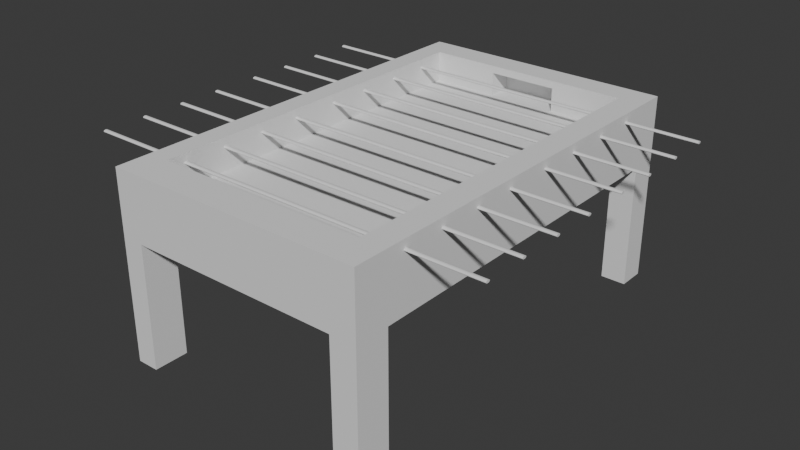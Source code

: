 # Source: mesa.blend  (saved by Blender 4.2.66; exported with 4.5.12 LTS)
import bpy
from mathutils import Matrix  # noqa: F401  (used for matrix-valued properties, if any)

bpy.ops.wm.read_factory_settings(use_empty=True)
scene = bpy.context.scene
scene.name = 'Scene'

# ---- collections
col_collection = bpy.data.collections.new('Collection'); scene.collection.children.link(col_collection)

# ---- node groups
ng_smooth_by_angle_006 = bpy.data.node_groups.new('Smooth by Angle.006', 'GeometryNodeTree')
_s = ng_smooth_by_angle_006.interface.new_socket(name='Mesh', in_out='OUTPUT', socket_type='NodeSocketGeometry')
_s = ng_smooth_by_angle_006.interface.new_socket(name='Mesh', in_out='INPUT', socket_type='NodeSocketGeometry')
_s = ng_smooth_by_angle_006.interface.new_socket(name='Angle', in_out='INPUT', socket_type='NodeSocketFloat')
_s.subtype = 'ANGLE'
_s.default_value = 0.5236
_s.min_value = 0.0
_s.max_value = 3.142
_s.description = 'Maximum face angle for smooth edges'
_s = ng_smooth_by_angle_006.interface.new_socket(name='Ignore Sharpness', in_out='INPUT', socket_type='NodeSocketBool')
_s.force_non_field = True
ng_smooth_by_angle_006.description = 'Set the sharpness of mesh edges based on the angle between the neighboring faces'
ng_smooth_by_angle_006.is_modifier = True
_N = ng_smooth_by_angle_006.nodes; _L = ng_smooth_by_angle_006.links
n0 = _N.new('GeometryNodeSetShadeSmooth'); n0.name = 'Set Shade Smooth'; n0.location = (120, -80)
n0.domain = 'EDGE'
n1 = _N.new('GeometryNodeSetShadeSmooth'); n1.name = 'Set Shade Smooth.001'; n1.location = (300, -80)
n2 = _N.new('NodeGroupOutput'); n2.name = 'Group Output'; n2.location = (480, -80)
n3 = _N.new('GeometryNodeInputMeshEdgeAngle'); n3.name = 'Edge Angle'; n3.location = (-440, -240)
n4 = _N.new('NodeGroupInput'); n4.name = 'Group Input'; n4.location = (-80, -80)
n5 = _N.new('GeometryNodeInputEdgeSmooth'); n5.name = 'Is Edge Smooth'; n5.location = (-260, -120)
n6 = _N.new('GeometryNodeInputShadeSmooth'); n6.name = 'Is Shade Smooth'; n6.location = (-440, -397)
n7 = _N.new('FunctionNodeCompare'); n7.name = 'Compare'; n7.location = (-260, -260)
n7.operation = 'LESS_EQUAL'
n7.inputs[6].default_value = (0.0, 0.0, 0.0, 0.0)
n7.inputs[7].default_value = (0.0, 0.0, 0.0, 0.0)
n8 = _N.new('FunctionNodeBooleanMath'); n8.name = 'Boolean Math.001'; n8.location = (-80, -260)
n9 = _N.new('NodeGroupInput'); n9.name = 'Group Input.001'; n9.location = (-440, -329)
n10 = _N.new('NodeGroupInput'); n10.name = 'Group Input.002'; n10.location = (-259, -189)
n11 = _N.new('FunctionNodeBooleanMath'); n11.name = 'Boolean Math'; n11.location = (-80, -149)
n11.operation = 'OR'
n12 = _N.new('FunctionNodeBooleanMath'); n12.name = 'Boolean Math.002'; n12.location = (-260, -380)
n12.operation = 'OR'
n13 = _N.new('NodeGroupInput'); n13.name = 'Group Input.003'; n13.location = (-440, -460)
_L.new(n3.outputs[0], n7.inputs[0])
_L.new(n1.outputs[0], n2.inputs[0])
_L.new(n9.outputs[1], n7.inputs[1])
_L.new(n7.outputs[0], n8.inputs[0])
_L.new(n4.outputs[0], n0.inputs[0])
_L.new(n0.outputs[0], n1.inputs[0])
_L.new(n8.outputs[0], n0.inputs[2])
_L.new(n10.outputs[2], n11.inputs[1])
_L.new(n5.outputs[0], n11.inputs[0])
_L.new(n11.outputs[0], n0.inputs[1])
_L.new(n13.outputs[2], n12.inputs[1])
_L.new(n6.outputs[0], n12.inputs[0])
_L.new(n12.outputs[0], n8.inputs[1])
n2.is_active_output = True
ng_smooth_by_angle_008 = bpy.data.node_groups.new('Smooth by Angle.008', 'GeometryNodeTree')
_s = ng_smooth_by_angle_008.interface.new_socket(name='Mesh', in_out='OUTPUT', socket_type='NodeSocketGeometry')
_s = ng_smooth_by_angle_008.interface.new_socket(name='Mesh', in_out='INPUT', socket_type='NodeSocketGeometry')
_s = ng_smooth_by_angle_008.interface.new_socket(name='Angle', in_out='INPUT', socket_type='NodeSocketFloat')
_s.subtype = 'ANGLE'
_s.default_value = 0.5236
_s.min_value = 0.0
_s.max_value = 3.142
_s.description = 'Maximum face angle for smooth edges'
_s = ng_smooth_by_angle_008.interface.new_socket(name='Ignore Sharpness', in_out='INPUT', socket_type='NodeSocketBool')
_s.force_non_field = True
ng_smooth_by_angle_008.description = 'Set the sharpness of mesh edges based on the angle between the neighboring faces'
ng_smooth_by_angle_008.is_modifier = True
_N = ng_smooth_by_angle_008.nodes; _L = ng_smooth_by_angle_008.links
n0 = _N.new('GeometryNodeSetShadeSmooth'); n0.name = 'Set Shade Smooth'; n0.location = (120, -80)
n0.domain = 'EDGE'
n1 = _N.new('GeometryNodeSetShadeSmooth'); n1.name = 'Set Shade Smooth.001'; n1.location = (300, -80)
n2 = _N.new('NodeGroupOutput'); n2.name = 'Group Output'; n2.location = (480, -80)
n3 = _N.new('GeometryNodeInputMeshEdgeAngle'); n3.name = 'Edge Angle'; n3.location = (-440, -240)
n4 = _N.new('NodeGroupInput'); n4.name = 'Group Input'; n4.location = (-80, -80)
n5 = _N.new('GeometryNodeInputEdgeSmooth'); n5.name = 'Is Edge Smooth'; n5.location = (-260, -120)
n6 = _N.new('GeometryNodeInputShadeSmooth'); n6.name = 'Is Shade Smooth'; n6.location = (-440, -397)
n7 = _N.new('FunctionNodeCompare'); n7.name = 'Compare'; n7.location = (-260, -260)
n7.operation = 'LESS_EQUAL'
n7.inputs[6].default_value = (0.0, 0.0, 0.0, 0.0)
n7.inputs[7].default_value = (0.0, 0.0, 0.0, 0.0)
n8 = _N.new('FunctionNodeBooleanMath'); n8.name = 'Boolean Math.001'; n8.location = (-80, -260)
n9 = _N.new('NodeGroupInput'); n9.name = 'Group Input.001'; n9.location = (-440, -329)
n10 = _N.new('NodeGroupInput'); n10.name = 'Group Input.002'; n10.location = (-259, -189)
n11 = _N.new('FunctionNodeBooleanMath'); n11.name = 'Boolean Math'; n11.location = (-80, -149)
n11.operation = 'OR'
n12 = _N.new('FunctionNodeBooleanMath'); n12.name = 'Boolean Math.002'; n12.location = (-260, -380)
n12.operation = 'OR'
n13 = _N.new('NodeGroupInput'); n13.name = 'Group Input.003'; n13.location = (-440, -460)
_L.new(n3.outputs[0], n7.inputs[0])
_L.new(n1.outputs[0], n2.inputs[0])
_L.new(n9.outputs[1], n7.inputs[1])
_L.new(n7.outputs[0], n8.inputs[0])
_L.new(n4.outputs[0], n0.inputs[0])
_L.new(n0.outputs[0], n1.inputs[0])
_L.new(n8.outputs[0], n0.inputs[2])
_L.new(n10.outputs[2], n11.inputs[1])
_L.new(n5.outputs[0], n11.inputs[0])
_L.new(n11.outputs[0], n0.inputs[1])
_L.new(n13.outputs[2], n12.inputs[1])
_L.new(n6.outputs[0], n12.inputs[0])
_L.new(n12.outputs[0], n8.inputs[1])
n2.is_active_output = True
ng_smooth_by_angle_009 = bpy.data.node_groups.new('Smooth by Angle.009', 'GeometryNodeTree')
_s = ng_smooth_by_angle_009.interface.new_socket(name='Mesh', in_out='OUTPUT', socket_type='NodeSocketGeometry')
_s = ng_smooth_by_angle_009.interface.new_socket(name='Mesh', in_out='INPUT', socket_type='NodeSocketGeometry')
_s = ng_smooth_by_angle_009.interface.new_socket(name='Angle', in_out='INPUT', socket_type='NodeSocketFloat')
_s.subtype = 'ANGLE'
_s.default_value = 0.5236
_s.min_value = 0.0
_s.max_value = 3.142
_s.description = 'Maximum face angle for smooth edges'
_s = ng_smooth_by_angle_009.interface.new_socket(name='Ignore Sharpness', in_out='INPUT', socket_type='NodeSocketBool')
_s.force_non_field = True
ng_smooth_by_angle_009.description = 'Set the sharpness of mesh edges based on the angle between the neighboring faces'
ng_smooth_by_angle_009.is_modifier = True
_N = ng_smooth_by_angle_009.nodes; _L = ng_smooth_by_angle_009.links
n0 = _N.new('GeometryNodeSetShadeSmooth'); n0.name = 'Set Shade Smooth'; n0.location = (120, -80)
n0.domain = 'EDGE'
n1 = _N.new('GeometryNodeSetShadeSmooth'); n1.name = 'Set Shade Smooth.001'; n1.location = (300, -80)
n2 = _N.new('NodeGroupOutput'); n2.name = 'Group Output'; n2.location = (480, -80)
n3 = _N.new('GeometryNodeInputMeshEdgeAngle'); n3.name = 'Edge Angle'; n3.location = (-440, -240)
n4 = _N.new('NodeGroupInput'); n4.name = 'Group Input'; n4.location = (-80, -80)
n5 = _N.new('GeometryNodeInputEdgeSmooth'); n5.name = 'Is Edge Smooth'; n5.location = (-260, -120)
n6 = _N.new('GeometryNodeInputShadeSmooth'); n6.name = 'Is Shade Smooth'; n6.location = (-440, -397)
n7 = _N.new('FunctionNodeCompare'); n7.name = 'Compare'; n7.location = (-260, -260)
n7.operation = 'LESS_EQUAL'
n7.inputs[6].default_value = (0.0, 0.0, 0.0, 0.0)
n7.inputs[7].default_value = (0.0, 0.0, 0.0, 0.0)
n8 = _N.new('FunctionNodeBooleanMath'); n8.name = 'Boolean Math.001'; n8.location = (-80, -260)
n9 = _N.new('NodeGroupInput'); n9.name = 'Group Input.001'; n9.location = (-440, -329)
n10 = _N.new('NodeGroupInput'); n10.name = 'Group Input.002'; n10.location = (-259, -189)
n11 = _N.new('FunctionNodeBooleanMath'); n11.name = 'Boolean Math'; n11.location = (-80, -149)
n11.operation = 'OR'
n12 = _N.new('FunctionNodeBooleanMath'); n12.name = 'Boolean Math.002'; n12.location = (-260, -380)
n12.operation = 'OR'
n13 = _N.new('NodeGroupInput'); n13.name = 'Group Input.003'; n13.location = (-440, -460)
_L.new(n3.outputs[0], n7.inputs[0])
_L.new(n1.outputs[0], n2.inputs[0])
_L.new(n9.outputs[1], n7.inputs[1])
_L.new(n7.outputs[0], n8.inputs[0])
_L.new(n4.outputs[0], n0.inputs[0])
_L.new(n0.outputs[0], n1.inputs[0])
_L.new(n8.outputs[0], n0.inputs[2])
_L.new(n10.outputs[2], n11.inputs[1])
_L.new(n5.outputs[0], n11.inputs[0])
_L.new(n11.outputs[0], n0.inputs[1])
_L.new(n13.outputs[2], n12.inputs[1])
_L.new(n6.outputs[0], n12.inputs[0])
_L.new(n12.outputs[0], n8.inputs[1])
n2.is_active_output = True
ng_smooth_by_angle_010 = bpy.data.node_groups.new('Smooth by Angle.010', 'GeometryNodeTree')
_s = ng_smooth_by_angle_010.interface.new_socket(name='Mesh', in_out='OUTPUT', socket_type='NodeSocketGeometry')
_s = ng_smooth_by_angle_010.interface.new_socket(name='Mesh', in_out='INPUT', socket_type='NodeSocketGeometry')
_s = ng_smooth_by_angle_010.interface.new_socket(name='Angle', in_out='INPUT', socket_type='NodeSocketFloat')
_s.subtype = 'ANGLE'
_s.default_value = 0.5236
_s.min_value = 0.0
_s.max_value = 3.142
_s.description = 'Maximum face angle for smooth edges'
_s = ng_smooth_by_angle_010.interface.new_socket(name='Ignore Sharpness', in_out='INPUT', socket_type='NodeSocketBool')
_s.force_non_field = True
ng_smooth_by_angle_010.description = 'Set the sharpness of mesh edges based on the angle between the neighboring faces'
ng_smooth_by_angle_010.is_modifier = True
_N = ng_smooth_by_angle_010.nodes; _L = ng_smooth_by_angle_010.links
n0 = _N.new('GeometryNodeSetShadeSmooth'); n0.name = 'Set Shade Smooth'; n0.location = (120, -80)
n0.domain = 'EDGE'
n1 = _N.new('GeometryNodeSetShadeSmooth'); n1.name = 'Set Shade Smooth.001'; n1.location = (300, -80)
n2 = _N.new('NodeGroupOutput'); n2.name = 'Group Output'; n2.location = (480, -80)
n3 = _N.new('GeometryNodeInputMeshEdgeAngle'); n3.name = 'Edge Angle'; n3.location = (-440, -240)
n4 = _N.new('NodeGroupInput'); n4.name = 'Group Input'; n4.location = (-80, -80)
n5 = _N.new('GeometryNodeInputEdgeSmooth'); n5.name = 'Is Edge Smooth'; n5.location = (-260, -120)
n6 = _N.new('GeometryNodeInputShadeSmooth'); n6.name = 'Is Shade Smooth'; n6.location = (-440, -397)
n7 = _N.new('FunctionNodeCompare'); n7.name = 'Compare'; n7.location = (-260, -260)
n7.operation = 'LESS_EQUAL'
n7.inputs[6].default_value = (0.0, 0.0, 0.0, 0.0)
n7.inputs[7].default_value = (0.0, 0.0, 0.0, 0.0)
n8 = _N.new('FunctionNodeBooleanMath'); n8.name = 'Boolean Math.001'; n8.location = (-80, -260)
n9 = _N.new('NodeGroupInput'); n9.name = 'Group Input.001'; n9.location = (-440, -329)
n10 = _N.new('NodeGroupInput'); n10.name = 'Group Input.002'; n10.location = (-259, -189)
n11 = _N.new('FunctionNodeBooleanMath'); n11.name = 'Boolean Math'; n11.location = (-80, -149)
n11.operation = 'OR'
n12 = _N.new('FunctionNodeBooleanMath'); n12.name = 'Boolean Math.002'; n12.location = (-260, -380)
n12.operation = 'OR'
n13 = _N.new('NodeGroupInput'); n13.name = 'Group Input.003'; n13.location = (-440, -460)
_L.new(n3.outputs[0], n7.inputs[0])
_L.new(n1.outputs[0], n2.inputs[0])
_L.new(n9.outputs[1], n7.inputs[1])
_L.new(n7.outputs[0], n8.inputs[0])
_L.new(n4.outputs[0], n0.inputs[0])
_L.new(n0.outputs[0], n1.inputs[0])
_L.new(n8.outputs[0], n0.inputs[2])
_L.new(n10.outputs[2], n11.inputs[1])
_L.new(n5.outputs[0], n11.inputs[0])
_L.new(n11.outputs[0], n0.inputs[1])
_L.new(n13.outputs[2], n12.inputs[1])
_L.new(n6.outputs[0], n12.inputs[0])
_L.new(n12.outputs[0], n8.inputs[1])
n2.is_active_output = True
ng_smooth_by_angle_011 = bpy.data.node_groups.new('Smooth by Angle.011', 'GeometryNodeTree')
_s = ng_smooth_by_angle_011.interface.new_socket(name='Mesh', in_out='OUTPUT', socket_type='NodeSocketGeometry')
_s = ng_smooth_by_angle_011.interface.new_socket(name='Mesh', in_out='INPUT', socket_type='NodeSocketGeometry')
_s = ng_smooth_by_angle_011.interface.new_socket(name='Angle', in_out='INPUT', socket_type='NodeSocketFloat')
_s.subtype = 'ANGLE'
_s.default_value = 0.5236
_s.min_value = 0.0
_s.max_value = 3.142
_s.description = 'Maximum face angle for smooth edges'
_s = ng_smooth_by_angle_011.interface.new_socket(name='Ignore Sharpness', in_out='INPUT', socket_type='NodeSocketBool')
_s.force_non_field = True
ng_smooth_by_angle_011.description = 'Set the sharpness of mesh edges based on the angle between the neighboring faces'
ng_smooth_by_angle_011.is_modifier = True
_N = ng_smooth_by_angle_011.nodes; _L = ng_smooth_by_angle_011.links
n0 = _N.new('GeometryNodeSetShadeSmooth'); n0.name = 'Set Shade Smooth'; n0.location = (120, -80)
n0.domain = 'EDGE'
n1 = _N.new('GeometryNodeSetShadeSmooth'); n1.name = 'Set Shade Smooth.001'; n1.location = (300, -80)
n2 = _N.new('NodeGroupOutput'); n2.name = 'Group Output'; n2.location = (480, -80)
n3 = _N.new('GeometryNodeInputMeshEdgeAngle'); n3.name = 'Edge Angle'; n3.location = (-440, -240)
n4 = _N.new('NodeGroupInput'); n4.name = 'Group Input'; n4.location = (-80, -80)
n5 = _N.new('GeometryNodeInputEdgeSmooth'); n5.name = 'Is Edge Smooth'; n5.location = (-260, -120)
n6 = _N.new('GeometryNodeInputShadeSmooth'); n6.name = 'Is Shade Smooth'; n6.location = (-440, -397)
n7 = _N.new('FunctionNodeCompare'); n7.name = 'Compare'; n7.location = (-260, -260)
n7.operation = 'LESS_EQUAL'
n7.inputs[6].default_value = (0.0, 0.0, 0.0, 0.0)
n7.inputs[7].default_value = (0.0, 0.0, 0.0, 0.0)
n8 = _N.new('FunctionNodeBooleanMath'); n8.name = 'Boolean Math.001'; n8.location = (-80, -260)
n9 = _N.new('NodeGroupInput'); n9.name = 'Group Input.001'; n9.location = (-440, -329)
n10 = _N.new('NodeGroupInput'); n10.name = 'Group Input.002'; n10.location = (-259, -189)
n11 = _N.new('FunctionNodeBooleanMath'); n11.name = 'Boolean Math'; n11.location = (-80, -149)
n11.operation = 'OR'
n12 = _N.new('FunctionNodeBooleanMath'); n12.name = 'Boolean Math.002'; n12.location = (-260, -380)
n12.operation = 'OR'
n13 = _N.new('NodeGroupInput'); n13.name = 'Group Input.003'; n13.location = (-440, -460)
_L.new(n3.outputs[0], n7.inputs[0])
_L.new(n1.outputs[0], n2.inputs[0])
_L.new(n9.outputs[1], n7.inputs[1])
_L.new(n7.outputs[0], n8.inputs[0])
_L.new(n4.outputs[0], n0.inputs[0])
_L.new(n0.outputs[0], n1.inputs[0])
_L.new(n8.outputs[0], n0.inputs[2])
_L.new(n10.outputs[2], n11.inputs[1])
_L.new(n5.outputs[0], n11.inputs[0])
_L.new(n11.outputs[0], n0.inputs[1])
_L.new(n13.outputs[2], n12.inputs[1])
_L.new(n6.outputs[0], n12.inputs[0])
_L.new(n12.outputs[0], n8.inputs[1])
n2.is_active_output = True
ng_smooth_by_angle_012 = bpy.data.node_groups.new('Smooth by Angle.012', 'GeometryNodeTree')
_s = ng_smooth_by_angle_012.interface.new_socket(name='Mesh', in_out='OUTPUT', socket_type='NodeSocketGeometry')
_s = ng_smooth_by_angle_012.interface.new_socket(name='Mesh', in_out='INPUT', socket_type='NodeSocketGeometry')
_s = ng_smooth_by_angle_012.interface.new_socket(name='Angle', in_out='INPUT', socket_type='NodeSocketFloat')
_s.subtype = 'ANGLE'
_s.default_value = 0.5236
_s.min_value = 0.0
_s.max_value = 3.142
_s.description = 'Maximum face angle for smooth edges'
_s = ng_smooth_by_angle_012.interface.new_socket(name='Ignore Sharpness', in_out='INPUT', socket_type='NodeSocketBool')
_s.force_non_field = True
ng_smooth_by_angle_012.description = 'Set the sharpness of mesh edges based on the angle between the neighboring faces'
ng_smooth_by_angle_012.is_modifier = True
_N = ng_smooth_by_angle_012.nodes; _L = ng_smooth_by_angle_012.links
n0 = _N.new('GeometryNodeSetShadeSmooth'); n0.name = 'Set Shade Smooth'; n0.location = (120, -80)
n0.domain = 'EDGE'
n1 = _N.new('GeometryNodeSetShadeSmooth'); n1.name = 'Set Shade Smooth.001'; n1.location = (300, -80)
n2 = _N.new('NodeGroupOutput'); n2.name = 'Group Output'; n2.location = (480, -80)
n3 = _N.new('GeometryNodeInputMeshEdgeAngle'); n3.name = 'Edge Angle'; n3.location = (-440, -240)
n4 = _N.new('NodeGroupInput'); n4.name = 'Group Input'; n4.location = (-80, -80)
n5 = _N.new('GeometryNodeInputEdgeSmooth'); n5.name = 'Is Edge Smooth'; n5.location = (-260, -120)
n6 = _N.new('GeometryNodeInputShadeSmooth'); n6.name = 'Is Shade Smooth'; n6.location = (-440, -397)
n7 = _N.new('FunctionNodeCompare'); n7.name = 'Compare'; n7.location = (-260, -260)
n7.operation = 'LESS_EQUAL'
n7.inputs[6].default_value = (0.0, 0.0, 0.0, 0.0)
n7.inputs[7].default_value = (0.0, 0.0, 0.0, 0.0)
n8 = _N.new('FunctionNodeBooleanMath'); n8.name = 'Boolean Math.001'; n8.location = (-80, -260)
n9 = _N.new('NodeGroupInput'); n9.name = 'Group Input.001'; n9.location = (-440, -329)
n10 = _N.new('NodeGroupInput'); n10.name = 'Group Input.002'; n10.location = (-259, -189)
n11 = _N.new('FunctionNodeBooleanMath'); n11.name = 'Boolean Math'; n11.location = (-80, -149)
n11.operation = 'OR'
n12 = _N.new('FunctionNodeBooleanMath'); n12.name = 'Boolean Math.002'; n12.location = (-260, -380)
n12.operation = 'OR'
n13 = _N.new('NodeGroupInput'); n13.name = 'Group Input.003'; n13.location = (-440, -460)
_L.new(n3.outputs[0], n7.inputs[0])
_L.new(n1.outputs[0], n2.inputs[0])
_L.new(n9.outputs[1], n7.inputs[1])
_L.new(n7.outputs[0], n8.inputs[0])
_L.new(n4.outputs[0], n0.inputs[0])
_L.new(n0.outputs[0], n1.inputs[0])
_L.new(n8.outputs[0], n0.inputs[2])
_L.new(n10.outputs[2], n11.inputs[1])
_L.new(n5.outputs[0], n11.inputs[0])
_L.new(n11.outputs[0], n0.inputs[1])
_L.new(n13.outputs[2], n12.inputs[1])
_L.new(n6.outputs[0], n12.inputs[0])
_L.new(n12.outputs[0], n8.inputs[1])
n2.is_active_output = True
ng_smooth_by_angle_013 = bpy.data.node_groups.new('Smooth by Angle.013', 'GeometryNodeTree')
_s = ng_smooth_by_angle_013.interface.new_socket(name='Mesh', in_out='OUTPUT', socket_type='NodeSocketGeometry')
_s = ng_smooth_by_angle_013.interface.new_socket(name='Mesh', in_out='INPUT', socket_type='NodeSocketGeometry')
_s = ng_smooth_by_angle_013.interface.new_socket(name='Angle', in_out='INPUT', socket_type='NodeSocketFloat')
_s.subtype = 'ANGLE'
_s.default_value = 0.5236
_s.min_value = 0.0
_s.max_value = 3.142
_s.description = 'Maximum face angle for smooth edges'
_s = ng_smooth_by_angle_013.interface.new_socket(name='Ignore Sharpness', in_out='INPUT', socket_type='NodeSocketBool')
_s.force_non_field = True
ng_smooth_by_angle_013.description = 'Set the sharpness of mesh edges based on the angle between the neighboring faces'
ng_smooth_by_angle_013.is_modifier = True
_N = ng_smooth_by_angle_013.nodes; _L = ng_smooth_by_angle_013.links
n0 = _N.new('GeometryNodeSetShadeSmooth'); n0.name = 'Set Shade Smooth'; n0.location = (120, -80)
n0.domain = 'EDGE'
n1 = _N.new('GeometryNodeSetShadeSmooth'); n1.name = 'Set Shade Smooth.001'; n1.location = (300, -80)
n2 = _N.new('NodeGroupOutput'); n2.name = 'Group Output'; n2.location = (480, -80)
n3 = _N.new('GeometryNodeInputMeshEdgeAngle'); n3.name = 'Edge Angle'; n3.location = (-440, -240)
n4 = _N.new('NodeGroupInput'); n4.name = 'Group Input'; n4.location = (-80, -80)
n5 = _N.new('GeometryNodeInputEdgeSmooth'); n5.name = 'Is Edge Smooth'; n5.location = (-260, -120)
n6 = _N.new('GeometryNodeInputShadeSmooth'); n6.name = 'Is Shade Smooth'; n6.location = (-440, -397)
n7 = _N.new('FunctionNodeCompare'); n7.name = 'Compare'; n7.location = (-260, -260)
n7.operation = 'LESS_EQUAL'
n7.inputs[6].default_value = (0.0, 0.0, 0.0, 0.0)
n7.inputs[7].default_value = (0.0, 0.0, 0.0, 0.0)
n8 = _N.new('FunctionNodeBooleanMath'); n8.name = 'Boolean Math.001'; n8.location = (-80, -260)
n9 = _N.new('NodeGroupInput'); n9.name = 'Group Input.001'; n9.location = (-440, -329)
n10 = _N.new('NodeGroupInput'); n10.name = 'Group Input.002'; n10.location = (-259, -189)
n11 = _N.new('FunctionNodeBooleanMath'); n11.name = 'Boolean Math'; n11.location = (-80, -149)
n11.operation = 'OR'
n12 = _N.new('FunctionNodeBooleanMath'); n12.name = 'Boolean Math.002'; n12.location = (-260, -380)
n12.operation = 'OR'
n13 = _N.new('NodeGroupInput'); n13.name = 'Group Input.003'; n13.location = (-440, -460)
_L.new(n3.outputs[0], n7.inputs[0])
_L.new(n1.outputs[0], n2.inputs[0])
_L.new(n9.outputs[1], n7.inputs[1])
_L.new(n7.outputs[0], n8.inputs[0])
_L.new(n4.outputs[0], n0.inputs[0])
_L.new(n0.outputs[0], n1.inputs[0])
_L.new(n8.outputs[0], n0.inputs[2])
_L.new(n10.outputs[2], n11.inputs[1])
_L.new(n5.outputs[0], n11.inputs[0])
_L.new(n11.outputs[0], n0.inputs[1])
_L.new(n13.outputs[2], n12.inputs[1])
_L.new(n6.outputs[0], n12.inputs[0])
_L.new(n12.outputs[0], n8.inputs[1])
n2.is_active_output = True
ng_smooth_by_angle_014 = bpy.data.node_groups.new('Smooth by Angle.014', 'GeometryNodeTree')
_s = ng_smooth_by_angle_014.interface.new_socket(name='Mesh', in_out='OUTPUT', socket_type='NodeSocketGeometry')
_s = ng_smooth_by_angle_014.interface.new_socket(name='Mesh', in_out='INPUT', socket_type='NodeSocketGeometry')
_s = ng_smooth_by_angle_014.interface.new_socket(name='Angle', in_out='INPUT', socket_type='NodeSocketFloat')
_s.subtype = 'ANGLE'
_s.default_value = 0.5236
_s.min_value = 0.0
_s.max_value = 3.142
_s.description = 'Maximum face angle for smooth edges'
_s = ng_smooth_by_angle_014.interface.new_socket(name='Ignore Sharpness', in_out='INPUT', socket_type='NodeSocketBool')
_s.force_non_field = True
ng_smooth_by_angle_014.description = 'Set the sharpness of mesh edges based on the angle between the neighboring faces'
ng_smooth_by_angle_014.is_modifier = True
_N = ng_smooth_by_angle_014.nodes; _L = ng_smooth_by_angle_014.links
n0 = _N.new('GeometryNodeSetShadeSmooth'); n0.name = 'Set Shade Smooth'; n0.location = (120, -80)
n0.domain = 'EDGE'
n1 = _N.new('GeometryNodeSetShadeSmooth'); n1.name = 'Set Shade Smooth.001'; n1.location = (300, -80)
n2 = _N.new('NodeGroupOutput'); n2.name = 'Group Output'; n2.location = (480, -80)
n3 = _N.new('GeometryNodeInputMeshEdgeAngle'); n3.name = 'Edge Angle'; n3.location = (-440, -240)
n4 = _N.new('NodeGroupInput'); n4.name = 'Group Input'; n4.location = (-80, -80)
n5 = _N.new('GeometryNodeInputEdgeSmooth'); n5.name = 'Is Edge Smooth'; n5.location = (-260, -120)
n6 = _N.new('GeometryNodeInputShadeSmooth'); n6.name = 'Is Shade Smooth'; n6.location = (-440, -397)
n7 = _N.new('FunctionNodeCompare'); n7.name = 'Compare'; n7.location = (-260, -260)
n7.operation = 'LESS_EQUAL'
n7.inputs[6].default_value = (0.0, 0.0, 0.0, 0.0)
n7.inputs[7].default_value = (0.0, 0.0, 0.0, 0.0)
n8 = _N.new('FunctionNodeBooleanMath'); n8.name = 'Boolean Math.001'; n8.location = (-80, -260)
n9 = _N.new('NodeGroupInput'); n9.name = 'Group Input.001'; n9.location = (-440, -329)
n10 = _N.new('NodeGroupInput'); n10.name = 'Group Input.002'; n10.location = (-259, -189)
n11 = _N.new('FunctionNodeBooleanMath'); n11.name = 'Boolean Math'; n11.location = (-80, -149)
n11.operation = 'OR'
n12 = _N.new('FunctionNodeBooleanMath'); n12.name = 'Boolean Math.002'; n12.location = (-260, -380)
n12.operation = 'OR'
n13 = _N.new('NodeGroupInput'); n13.name = 'Group Input.003'; n13.location = (-440, -460)
_L.new(n3.outputs[0], n7.inputs[0])
_L.new(n1.outputs[0], n2.inputs[0])
_L.new(n9.outputs[1], n7.inputs[1])
_L.new(n7.outputs[0], n8.inputs[0])
_L.new(n4.outputs[0], n0.inputs[0])
_L.new(n0.outputs[0], n1.inputs[0])
_L.new(n8.outputs[0], n0.inputs[2])
_L.new(n10.outputs[2], n11.inputs[1])
_L.new(n5.outputs[0], n11.inputs[0])
_L.new(n11.outputs[0], n0.inputs[1])
_L.new(n13.outputs[2], n12.inputs[1])
_L.new(n6.outputs[0], n12.inputs[0])
_L.new(n12.outputs[0], n8.inputs[1])
n2.is_active_output = True

# ---- world
world_world = bpy.data.worlds.new('World'); scene.world = world_world
world_world.use_nodes = True; world_world.node_tree.nodes.clear()
_N = world_world.node_tree.nodes; _L = world_world.node_tree.links
n0 = _N.new('ShaderNodeOutputWorld'); n0.name = 'World Output'; n0.location = (300, 300)
n1 = _N.new('ShaderNodeBackground'); n1.name = 'Background'; n1.location = (10, 300)
n1.inputs[0].default_value = (0.05088, 0.05088, 0.05088, 1.0)
_L.new(n1.outputs[0], n0.inputs[0])
n0.is_active_output = True
world_world.color = (0.05088, 0.05088, 0.05088)
world_world.sun_shadow_jitter_overblur = 0.0

# ---- meshes
me_cube_001 = bpy.data.meshes.new('Cube.001')
me_cube_001.from_pydata([(-3.075, -5.045, -0.6634), (-3.075, -5.045, 0.6634), (-3.075, 5.045, -0.6634), (-3.075, 5.045, 0.6634), (3.075, -5.045, -0.6634), (3.075, -5.045, 0.6634), (3.075, 5.045, -0.6634), (3.075, 5.045, 0.6634), (-3.075, 4.383, -0.6634), (-3.075, 4.383, 0.6634), (3.075, 4.383, -0.6634), (3.075, 4.383, 0.6634), (-3.075, -4.22, -0.6634), (3.075, -4.22, 0.6634), (-3.075, -4.22, 0.6634), (3.075, -4.22, -0.6634), (-2.553, 5.045, -0.6634), (-2.553, 5.045, 0.6634), (-2.553, -5.045, -0.6634), (-2.553, -5.045, 0.6634), (-2.553, 4.383, 0.6634), (-2.553, 4.383, -0.6634), (-2.553, -4.22, 0.6634), (-2.553, -4.22, -0.6634), (2.464, 5.045, 0.6634), (2.464, -5.045, -0.6634), (2.464, 4.383, 0.6634), (2.464, -4.22, 0.6634), (2.464, 5.045, -0.6634), (2.464, -5.045, 0.6634), (2.464, 4.383, -0.6634), (2.464, -4.22, -0.6634), (-2.553, 4.383, 0.021), (-2.553, -4.22, 0.021), (2.464, 4.383, 0.021), (2.464, -4.22, 0.021), (2.464, -5.045, -3.247), (3.075, -5.045, -3.247), (3.075, -4.22, -3.247), (2.464, -4.22, -3.247), (-3.075, -4.22, -3.22), (-3.075, -5.045, -3.22), (-2.553, -4.22, -3.22), (-2.553, -5.045, -3.22), (-2.553, 5.045, -3.329), (-3.075, 5.045, -3.329), (-3.075, 4.383, -3.329), (-2.553, 4.383, -3.329), (3.075, 4.383, -3.274), (3.075, 5.045, -3.274), (2.464, 5.045, -3.274), (2.464, 4.383, -3.274), (0.7422, 5.045, -0.6634), (-0.9301, 5.045, -0.6634), (0.7422, -5.045, 0.6634), (-0.9301, -5.045, 0.6634), (0.7422, 4.383, -0.6634), (-0.9301, 4.383, -0.6634), (0.7422, -4.22, -0.6634), (-0.9301, -4.22, -0.6634), (-0.9301, 5.045, 0.6634), (0.7422, 5.045, 0.6634), (-0.9301, -5.045, -0.6634), (0.7422, -5.045, -0.6634), (-0.9301, 4.383, 0.6634), (0.7422, 4.383, 0.6634), (-0.9301, -4.22, 0.6634), (0.7422, -4.22, 0.6634), (-0.9301, 4.383, 0.021), (0.7422, 4.383, 0.021), (-0.9301, -4.22, 0.021), (0.7422, -4.22, 0.021), (-3.075, -3.188, 0.6634), (-3.075, -2.113, 0.6634), (-3.075, -1.038, 0.6634), (-3.075, 0.03771, 0.6634), (-3.075, 1.113, 0.6634), (-3.075, 2.188, 0.6634), (-3.075, 3.264, 0.6634), (3.075, -3.188, -0.6634), (3.075, -2.113, -0.6634), (3.075, -1.038, -0.6634), (3.075, 0.03771, -0.6634), (3.075, 1.113, -0.6634), (3.075, 2.188, -0.6634), (3.075, 3.264, -0.6634), (-3.075, 3.264, -0.6634), (-3.075, 2.188, -0.6634), (-3.075, 1.113, -0.6634), (-3.075, 0.03771, -0.6634), (-3.075, -1.038, -0.6634), (-3.075, -2.113, -0.6634), (-3.075, -3.188, -0.6634), (3.075, 3.264, 0.6634), (3.075, 2.188, 0.6634), (3.075, 1.113, 0.6634), (3.075, 0.03771, 0.6634), (3.075, -1.038, 0.6634), (3.075, -2.113, 0.6634), (3.075, -3.188, 0.6634), (-2.553, 3.264, -0.6634), (-2.553, 2.188, -0.6634), (-2.553, 1.113, -0.6634), (-2.553, 0.03771, -0.6634), (-2.553, -1.038, -0.6634), (-2.553, -2.113, -0.6634), (-2.553, -3.188, -0.6634), (-2.553, 3.264, 0.6634), (-2.553, 2.188, 0.6634), (-2.553, 1.113, 0.6634), (-2.553, 0.03771, 0.6634), (-2.553, -1.038, 0.6634), (-2.553, -2.113, 0.6634), (-2.553, -3.188, 0.6634), (2.464, 3.264, 0.6634), (2.464, 2.188, 0.6634), (2.464, 1.113, 0.6634), (2.464, 0.03771, 0.6634), (2.464, -1.038, 0.6634), (2.464, -2.113, 0.6634), (2.464, -3.188, 0.6634), (2.464, 3.264, -0.6634), (2.464, 2.188, -0.6634), (2.464, 1.113, -0.6634), (2.464, 0.03771, -0.6634), (2.464, -1.038, -0.6634), (2.464, -2.113, -0.6634), (2.464, -3.188, -0.6634), (-2.553, 3.264, 0.021), (-2.553, 2.188, 0.021), (-2.553, 1.113, 0.021), (-2.553, 0.03771, 0.021), (-2.553, -1.038, 0.021), (-2.553, -2.113, 0.021), (-2.553, -3.188, 0.021), (2.464, 3.264, 0.021), (2.464, 2.188, 0.021), (2.464, 1.113, 0.021), (2.464, 0.03771, 0.021), (2.464, -1.038, 0.021), (2.464, -2.113, 0.021), (2.464, -3.188, 0.021), (0.7422, 3.264, 0.021), (0.7422, 2.188, 0.021), (0.7422, 1.113, 0.021), (0.7422, 0.03771, 0.021), (0.7422, -1.038, 0.021), (0.7422, -2.113, 0.021), (0.7422, -3.188, 0.021), (-0.9301, 3.264, 0.021), (-0.9301, 2.188, 0.021), (-0.9301, 1.113, 0.021), (-0.9301, 0.03771, 0.021), (-0.9301, -1.038, 0.021), (-0.9301, -2.113, 0.021), (-0.9301, -3.188, 0.021), (-0.9301, 3.264, -0.6634), (-0.9301, 2.188, -0.6634), (-0.9301, 1.113, -0.6634), (-0.9301, 0.03771, -0.6634), (-0.9301, -1.038, -0.6634), (-0.9301, -2.113, -0.6634), (-0.9301, -3.188, -0.6634), (0.7422, 3.264, -0.6634), (0.7422, 2.188, -0.6634), (0.7422, 1.113, -0.6634), (0.7422, 0.03771, -0.6634), (0.7422, -1.038, -0.6634), (0.7422, -2.113, -0.6634), (0.7422, -3.188, -0.6634), (-2.553, -4.22, 0.5092), (-2.553, 4.383, 0.5092), (2.464, 4.383, 0.5092), (2.464, -4.22, 0.5092), (-0.9301, -4.22, 0.5092), (0.7422, -4.22, 0.5092), (0.7422, 4.383, 0.5092), (-0.9301, 4.383, 0.5092), (2.464, -3.188, 0.5092), (2.464, -2.113, 0.5092), (2.464, -1.038, 0.5092), (2.464, 0.03771, 0.5092), (2.464, 1.113, 0.5092), (2.464, 2.188, 0.5092), (2.464, 3.264, 0.5092), (-2.553, 3.264, 0.5092), (-2.553, 2.188, 0.5092), (-2.553, 1.113, 0.5092), (-2.553, 0.03771, 0.5092), (-2.553, -1.038, 0.5092), (-2.553, -2.113, 0.5092), (-2.553, -3.188, 0.5092), (-0.9301, 4.976, 0.021), (0.7422, 4.976, 0.021), (0.7422, 4.976, 0.5092), (-0.9301, 4.976, 0.5092), (-0.9301, -4.87, 0.021), (0.7422, -4.87, 0.021), (-0.9301, -4.87, 0.5092), (0.7422, -4.87, 0.5092), (-2.553, -4.22, 0.1941), (-0.9301, -4.22, 0.1941), (0.7422, -4.22, 0.1941), (0.7422, 4.383, 0.1941), (-0.9301, 4.383, 0.1941), (2.464, -3.188, 0.1941), (2.464, -2.113, 0.1941), (2.464, -1.038, 0.1941), (2.464, 0.03771, 0.1941), (2.464, 1.113, 0.1941), (2.464, 2.188, 0.1941), (2.464, 3.264, 0.1941), (-2.553, 3.264, 0.1941), (-2.553, 2.188, 0.1941), (-2.553, 1.113, 0.1941), (-2.553, 0.03771, 0.1941), (-2.553, -1.038, 0.1941), (-2.553, -2.113, 0.1941), (-2.553, -3.188, 0.1941), (-2.553, 4.383, 0.1941), (2.464, 4.383, 0.1941), (2.464, -4.22, 0.1941), (0.7422, 4.976, 0.1941), (-0.9301, 4.976, 0.1941), (-0.9301, -4.87, 0.1941), (0.7422, -4.87, 0.1941)], [], [(8, 9, 3, 2), (28, 24, 7, 6), (15, 13, 5, 4), (18, 19, 1, 0), (4, 25, 36, 37), (22, 14, 1, 19), (17, 3, 9, 20), (6, 10, 48, 49), (6, 7, 11, 10), (86, 78, 9, 8), (0, 1, 14, 12), (113, 72, 14, 22), (127, 79, 15, 31), (79, 99, 13, 15), (92, 106, 23, 12), (218, 200, 33, 134), (16, 21, 47, 44), (60, 17, 20, 64), (66, 22, 19, 55), (18, 0, 41, 43), (62, 55, 19, 18), (2, 3, 17, 16), (4, 5, 29, 25), (13, 27, 29, 5), (7, 24, 26, 11), (99, 120, 27, 13), (169, 127, 31, 58), (52, 28, 30, 56), (58, 31, 25, 63), (52, 61, 24, 28), (155, 134, 33, 70), (204, 219, 32, 68), (211, 220, 34, 135), (202, 221, 35, 71), (39, 38, 37, 36), (31, 15, 38, 39), (25, 31, 39, 36), (15, 4, 37, 38), (40, 42, 43, 41), (23, 18, 43, 42), (12, 23, 42, 40), (0, 12, 40, 41), (45, 44, 47, 46), (8, 2, 45, 46), (21, 8, 46, 47), (2, 16, 44, 45), (50, 49, 48, 51), (10, 30, 51, 48), (28, 6, 49, 50), (30, 28, 50, 51), (200, 201, 70, 33), (201, 174, 198, 224), (220, 203, 69, 34), (204, 68, 192, 223), (141, 148, 71, 35), (148, 155, 70, 71), (16, 17, 60, 53), (53, 60, 61, 52), (23, 59, 62, 18), (59, 58, 63, 62), (16, 53, 57, 21), (53, 52, 56, 57), (106, 162, 59, 23), (162, 169, 58, 59), (25, 29, 54, 63), (63, 54, 55, 62), (27, 67, 54, 29), (67, 66, 55, 54), (24, 61, 65, 26), (61, 60, 64, 65), (57, 56, 163, 156), (156, 163, 164, 157), (157, 164, 165, 158), (158, 165, 166, 159), (159, 166, 167, 160), (160, 167, 168, 161), (161, 168, 169, 162), (21, 57, 156, 100), (100, 156, 157, 101), (101, 157, 158, 102), (102, 158, 159, 103), (103, 159, 160, 104), (104, 160, 161, 105), (105, 161, 162, 106), (69, 68, 149, 142), (142, 149, 150, 143), (143, 150, 151, 144), (144, 151, 152, 145), (145, 152, 153, 146), (146, 153, 154, 147), (147, 154, 155, 148), (34, 69, 142, 135), (135, 142, 143, 136), (136, 143, 144, 137), (137, 144, 145, 138), (138, 145, 146, 139), (139, 146, 147, 140), (140, 147, 148, 141), (221, 205, 141, 35), (205, 206, 140, 141), (206, 207, 139, 140), (207, 208, 138, 139), (208, 209, 137, 138), (209, 210, 136, 137), (210, 211, 135, 136), (68, 32, 128, 149), (149, 128, 129, 150), (150, 129, 130, 151), (151, 130, 131, 152), (152, 131, 132, 153), (153, 132, 133, 154), (154, 133, 134, 155), (56, 30, 121, 163), (163, 121, 122, 164), (164, 122, 123, 165), (165, 123, 124, 166), (166, 124, 125, 167), (167, 125, 126, 168), (168, 126, 127, 169), (11, 26, 114, 93), (93, 114, 115, 94), (94, 115, 116, 95), (95, 116, 117, 96), (96, 117, 118, 97), (97, 118, 119, 98), (98, 119, 120, 99), (219, 212, 128, 32), (212, 213, 129, 128), (213, 214, 130, 129), (214, 215, 131, 130), (215, 216, 132, 131), (216, 217, 133, 132), (217, 218, 134, 133), (8, 21, 100, 86), (86, 100, 101, 87), (87, 101, 102, 88), (88, 102, 103, 89), (89, 103, 104, 90), (90, 104, 105, 91), (91, 105, 106, 92), (10, 11, 93, 85), (85, 93, 94, 84), (84, 94, 95, 83), (83, 95, 96, 82), (82, 96, 97, 81), (81, 97, 98, 80), (80, 98, 99, 79), (30, 10, 85, 121), (121, 85, 84, 122), (122, 84, 83, 123), (123, 83, 82, 124), (124, 82, 81, 125), (125, 81, 80, 126), (126, 80, 79, 127), (20, 9, 78, 107), (107, 78, 77, 108), (108, 77, 76, 109), (109, 76, 75, 110), (110, 75, 74, 111), (111, 74, 73, 112), (112, 73, 72, 113), (12, 14, 72, 92), (92, 72, 73, 91), (91, 73, 74, 90), (90, 74, 75, 89), (89, 75, 76, 88), (88, 76, 77, 87), (87, 77, 78, 86), (112, 113, 191, 190), (111, 112, 190, 189), (110, 111, 189, 188), (109, 110, 188, 187), (108, 109, 187, 186), (107, 108, 186, 185), (20, 107, 185, 171), (115, 114, 184, 183), (116, 115, 183, 182), (117, 116, 182, 181), (118, 117, 181, 180), (119, 118, 180, 179), (120, 119, 179, 178), (27, 120, 178, 173), (65, 64, 177, 176), (26, 65, 176, 172), (66, 67, 175, 174), (22, 66, 174, 170), (67, 27, 173, 175), (114, 26, 172, 184), (64, 20, 171, 177), (113, 22, 170, 191), (222, 223, 192, 193), (176, 177, 195, 194), (68, 69, 193, 192), (203, 176, 194, 222), (224, 225, 197, 196), (202, 71, 197, 225), (174, 175, 199, 198), (71, 70, 196, 197), (175, 202, 225, 199), (198, 199, 225, 224), (69, 203, 222, 193), (194, 195, 223, 222), (190, 191, 218, 217), (189, 190, 217, 216), (188, 189, 216, 215), (187, 188, 215, 214), (186, 187, 214, 213), (185, 186, 213, 212), (171, 185, 212, 219), (183, 184, 211, 210), (182, 183, 210, 209), (181, 182, 209, 208), (180, 181, 208, 207), (179, 180, 207, 206), (178, 179, 206, 205), (173, 178, 205, 221), (177, 204, 223, 195), (172, 176, 203, 220), (70, 201, 224, 196), (170, 174, 201, 200), (175, 173, 221, 202), (184, 172, 220, 211), (177, 171, 219, 204), (191, 170, 200, 218)])
_uv = me_cube_001.uv_layers.new(name='UVMap')
_uv.uv.foreach_set('vector', [0.375, 0.2336, 0.625, 0.2336, 0.625, 0.25, 0.375, 0.25, 0.375, 0.4752, 0.625, 0.4752, 0.625, 0.5, 0.375, 0.5, 0.375, 0.7295, 0.625, 0.7295, 0.625, 0.75, 0.375, 0.75, 0.375, 0.9788, 0.625, 0.9788, 0.625, 1.0, 0.375, 1.0, 0.375, 0.75, 0.375, 0.7748, 0.375, 0.7748, 0.375, 0.75, 0.8538, 0.7295, 0.875, 0.7295, 0.875, 0.75, 0.8538, 0.75, 0.8538, 0.5, 0.875, 0.5, 0.875, 0.5164, 0.8538, 0.5164, 0.375, 0.5, 0.375, 0.5164, 0.375, 0.5164, 0.375, 0.5, 0.375, 0.5, 0.625, 0.5, 0.625, 0.5164, 0.375, 0.5164, 0.375, 0.2059, 0.625, 0.2059, 0.625, 0.2336, 0.375, 0.2336, 0.375, 0.0, 0.625, 0.0, 0.625, 0.02046, 0.375, 0.02046, 0.8538, 0.704, 0.875, 0.704, 0.875, 0.7295, 0.8538, 0.7295, 0.3502, 0.704, 0.375, 0.704, 0.375, 0.7295, 0.3502, 0.7295, 0.375, 0.704, 0.625, 0.704, 0.625, 0.7295, 0.375, 0.7295, 0.125, 0.704, 0.1462, 0.704, 0.1462, 0.7295, 0.125, 0.7295, 0.8538, 0.704, 0.8538, 0.7295, 0.8538, 0.7295, 0.8538, 0.704, 0.1462, 0.5, 0.1462, 0.5164, 0.1462, 0.5164, 0.1462, 0.5, 0.7878, 0.5, 0.8538, 0.5, 0.8538, 0.5164, 0.7878, 0.5164, 0.7878, 0.7295, 0.8538, 0.7295, 0.8538, 0.75, 0.7878, 0.75, 0.375, 0.9788, 0.375, 1.0, 0.375, 1.0, 0.375, 0.9788, 0.375, 0.9128, 0.625, 0.9128, 0.625, 0.9788, 0.375, 0.9788, 0.375, 0.25, 0.625, 0.25, 0.625, 0.2712, 0.375, 0.2712, 0.375, 0.75, 0.625, 0.75, 0.625, 0.7748, 0.375, 0.7748, 0.625, 0.7295, 0.6498, 0.7295, 0.6498, 0.75, 0.625, 0.75, 0.625, 0.5, 0.6498, 0.5, 0.6498, 0.5164, 0.625, 0.5164, 0.625, 0.704, 0.6498, 0.704, 0.6498, 0.7295, 0.625, 0.7295, 0.2802, 0.704, 0.3502, 0.704, 0.3502, 0.7295, 0.2802, 0.7295, 0.2802, 0.5, 0.3502, 0.5, 0.3502, 0.5164, 0.2802, 0.5164, 0.2802, 0.7295, 0.3502, 0.7295, 0.3502, 0.75, 0.2802, 0.75, 0.375, 0.4052, 0.625, 0.4052, 0.625, 0.4752, 0.375, 0.4752, 0.7878, 0.704, 0.8538, 0.704, 0.8538, 0.7295, 0.7878, 0.7295, 0.7878, 0.5164, 0.8538, 0.5164, 0.8538, 0.5164, 0.7878, 0.5164, 0.6498, 0.5441, 0.6498, 0.5164, 0.6498, 0.5164, 0.6498, 0.5441, 0.7198, 0.7295, 0.6498, 0.7295, 0.6498, 0.7295, 0.7198, 0.7295, 0.3502, 0.7295, 0.375, 0.7295, 0.375, 0.75, 0.3502, 0.75, 0.3502, 0.7295, 0.375, 0.7295, 0.375, 0.7295, 0.3502, 0.7295, 0.3502, 0.75, 0.3502, 0.7295, 0.3502, 0.7295, 0.3502, 0.75, 0.375, 0.7295, 0.375, 0.75, 0.375, 0.75, 0.375, 0.7295, 0.125, 0.7295, 0.1462, 0.7295, 0.1462, 0.75, 0.125, 0.75, 0.1462, 0.7295, 0.1462, 0.75, 0.1462, 0.75, 0.1462, 0.7295, 0.125, 0.7295, 0.1462, 0.7295, 0.1462, 0.7295, 0.125, 0.7295, 0.375, 0.0, 0.375, 0.02046, 0.375, 0.02046, 0.375, 0.0, 0.125, 0.5, 0.1462, 0.5, 0.1462, 0.5164, 0.125, 0.5164, 0.375, 0.2336, 0.375, 0.25, 0.375, 0.25, 0.375, 0.2336, 0.1462, 0.5164, 0.125, 0.5164, 0.125, 0.5164, 0.1462, 0.5164, 0.375, 0.25, 0.375, 0.2712, 0.375, 0.2712, 0.375, 0.25, 0.3502, 0.5, 0.375, 0.5, 0.375, 0.5164, 0.3502, 0.5164, 0.375, 0.5164, 0.3502, 0.5164, 0.3502, 0.5164, 0.375, 0.5164, 0.375, 0.4752, 0.375, 0.5, 0.375, 0.5, 0.375, 0.4752, 0.3502, 0.5164, 0.3502, 0.5, 0.3502, 0.5, 0.3502, 0.5164, 0.8538, 0.7295, 0.7878, 0.7295, 0.7878, 0.7295, 0.8538, 0.7295, 0.7878, 0.7295, 0.7878, 0.7295, 0.7878, 0.7295, 0.7878, 0.7295, 0.6498, 0.5164, 0.7198, 0.5164, 0.7198, 0.5164, 0.6498, 0.5164, 0.7878, 0.5164, 0.7878, 0.5164, 0.7878, 0.5164, 0.7878, 0.5164, 0.6498, 0.704, 0.7198, 0.704, 0.7198, 0.7295, 0.6498, 0.7295, 0.7198, 0.704, 0.7878, 0.704, 0.7878, 0.7295, 0.7198, 0.7295, 0.375, 0.2712, 0.625, 0.2712, 0.625, 0.3372, 0.375, 0.3372, 0.375, 0.3372, 0.625, 0.3372, 0.625, 0.4052, 0.375, 0.4052, 0.1462, 0.7295, 0.2122, 0.7295, 0.2122, 0.75, 0.1462, 0.75, 0.2122, 0.7295, 0.2802, 0.7295, 0.2802, 0.75, 0.2122, 0.75, 0.1462, 0.5, 0.2122, 0.5, 0.2122, 0.5164, 0.1462, 0.5164, 0.2122, 0.5, 0.2802, 0.5, 0.2802, 0.5164, 0.2122, 0.5164, 0.1462, 0.704, 0.2122, 0.704, 0.2122, 0.7295, 0.1462, 0.7295, 0.2122, 0.704, 0.2802, 0.704, 0.2802, 0.7295, 0.2122, 0.7295, 0.375, 0.7748, 0.625, 0.7748, 0.625, 0.8448, 0.375, 0.8448, 0.375, 0.8448, 0.625, 0.8448, 0.625, 0.9128, 0.375, 0.9128, 0.6498, 0.7295, 0.7198, 0.7295, 0.7198, 0.75, 0.6498, 0.75, 0.7198, 0.7295, 0.7878, 0.7295, 0.7878, 0.75, 0.7198, 0.75, 0.6498, 0.5, 0.7198, 0.5, 0.7198, 0.5164, 0.6498, 0.5164, 0.7198, 0.5, 0.7878, 0.5, 0.7878, 0.5164, 0.7198, 0.5164, 0.2122, 0.5164, 0.2802, 0.5164, 0.2802, 0.5441, 0.2122, 0.5441, 0.2122, 0.5441, 0.2802, 0.5441, 0.2802, 0.5708, 0.2122, 0.5708, 0.2122, 0.5708, 0.2802, 0.5708, 0.2802, 0.5974, 0.2122, 0.5974, 0.2122, 0.5974, 0.2802, 0.5974, 0.2802, 0.6241, 0.2122, 0.6241, 0.2122, 0.6241, 0.2802, 0.6241, 0.2802, 0.6507, 0.2122, 0.6507, 0.2122, 0.6507, 0.2802, 0.6507, 0.2802, 0.6773, 0.2122, 0.6773, 0.2122, 0.6773, 0.2802, 0.6773, 0.2802, 0.704, 0.2122, 0.704, 0.1462, 0.5164, 0.2122, 0.5164, 0.2122, 0.5441, 0.1462, 0.5441, 0.1462, 0.5441, 0.2122, 0.5441, 0.2122, 0.5708, 0.1462, 0.5708, 0.1462, 0.5708, 0.2122, 0.5708, 0.2122, 0.5974, 0.1462, 0.5974, 0.1462, 0.5974, 0.2122, 0.5974, 0.2122, 0.6241, 0.1462, 0.6241, 0.1462, 0.6241, 0.2122, 0.6241, 0.2122, 0.6507, 0.1462, 0.6507, 0.1462, 0.6507, 0.2122, 0.6507, 0.2122, 0.6773, 0.1462, 0.6773, 0.1462, 0.6773, 0.2122, 0.6773, 0.2122, 0.704, 0.1462, 0.704, 0.7198, 0.5164, 0.7878, 0.5164, 0.7878, 0.5441, 0.7198, 0.5441, 0.7198, 0.5441, 0.7878, 0.5441, 0.7878, 0.5708, 0.7198, 0.5708, 0.7198, 0.5708, 0.7878, 0.5708, 0.7878, 0.5974, 0.7198, 0.5974, 0.7198, 0.5974, 0.7878, 0.5974, 0.7878, 0.6241, 0.7198, 0.6241, 0.7198, 0.6241, 0.7878, 0.6241, 0.7878, 0.6507, 0.7198, 0.6507, 0.7198, 0.6507, 0.7878, 0.6507, 0.7878, 0.6773, 0.7198, 0.6773, 0.7198, 0.6773, 0.7878, 0.6773, 0.7878, 0.704, 0.7198, 0.704, 0.6498, 0.5164, 0.7198, 0.5164, 0.7198, 0.5441, 0.6498, 0.5441, 0.6498, 0.5441, 0.7198, 0.5441, 0.7198, 0.5708, 0.6498, 0.5708, 0.6498, 0.5708, 0.7198, 0.5708, 0.7198, 0.5974, 0.6498, 0.5974, 0.6498, 0.5974, 0.7198, 0.5974, 0.7198, 0.6241, 0.6498, 0.6241, 0.6498, 0.6241, 0.7198, 0.6241, 0.7198, 0.6507, 0.6498, 0.6507, 0.6498, 0.6507, 0.7198, 0.6507, 0.7198, 0.6773, 0.6498, 0.6773, 0.6498, 0.6773, 0.7198, 0.6773, 0.7198, 0.704, 0.6498, 0.704, 0.6498, 0.7295, 0.6498, 0.704, 0.6498, 0.704, 0.6498, 0.7295, 0.6498, 0.704, 0.6498, 0.6773, 0.6498, 0.6773, 0.6498, 0.704, 0.6498, 0.6773, 0.6498, 0.6507, 0.6498, 0.6507, 0.6498, 0.6773, 0.6498, 0.6507, 0.6498, 0.6241, 0.6498, 0.6241, 0.6498, 0.6507, 0.6498, 0.6241, 0.6498, 0.5974, 0.6498, 0.5974, 0.6498, 0.6241, 0.6498, 0.5974, 0.6498, 0.5708, 0.6498, 0.5708, 0.6498, 0.5974, 0.6498, 0.5708, 0.6498, 0.5441, 0.6498, 0.5441, 0.6498, 0.5708, 0.7878, 0.5164, 0.8538, 0.5164, 0.8538, 0.5441, 0.7878, 0.5441, 0.7878, 0.5441, 0.8538, 0.5441, 0.8538, 0.5708, 0.7878, 0.5708, 0.7878, 0.5708, 0.8538, 0.5708, 0.8538, 0.5974, 0.7878, 0.5974, 0.7878, 0.5974, 0.8538, 0.5974, 0.8538, 0.6241, 0.7878, 0.6241, 0.7878, 0.6241, 0.8538, 0.6241, 0.8538, 0.6507, 0.7878, 0.6507, 0.7878, 0.6507, 0.8538, 0.6507, 0.8538, 0.6773, 0.7878, 0.6773, 0.7878, 0.6773, 0.8538, 0.6773, 0.8538, 0.704, 0.7878, 0.704, 0.2802, 0.5164, 0.3502, 0.5164, 0.3502, 0.5441, 0.2802, 0.5441, 0.2802, 0.5441, 0.3502, 0.5441, 0.3502, 0.5708, 0.2802, 0.5708, 0.2802, 0.5708, 0.3502, 0.5708, 0.3502, 0.5974, 0.2802, 0.5974, 0.2802, 0.5974, 0.3502, 0.5974, 0.3502, 0.6241, 0.2802, 0.6241, 0.2802, 0.6241, 0.3502, 0.6241, 0.3502, 0.6507, 0.2802, 0.6507, 0.2802, 0.6507, 0.3502, 0.6507, 0.3502, 0.6773, 0.2802, 0.6773, 0.2802, 0.6773, 0.3502, 0.6773, 0.3502, 0.704, 0.2802, 0.704, 0.625, 0.5164, 0.6498, 0.5164, 0.6498, 0.5441, 0.625, 0.5441, 0.625, 0.5441, 0.6498, 0.5441, 0.6498, 0.5708, 0.625, 0.5708, 0.625, 0.5708, 0.6498, 0.5708, 0.6498, 0.5974, 0.625, 0.5974, 0.625, 0.5974, 0.6498, 0.5974, 0.6498, 0.6241, 0.625, 0.6241, 0.625, 0.6241, 0.6498, 0.6241, 0.6498, 0.6507, 0.625, 0.6507, 0.625, 0.6507, 0.6498, 0.6507, 0.6498, 0.6773, 0.625, 0.6773, 0.625, 0.6773, 0.6498, 0.6773, 0.6498, 0.704, 0.625, 0.704, 0.8538, 0.5164, 0.8538, 0.5441, 0.8538, 0.5441, 0.8538, 0.5164, 0.8538, 0.5441, 0.8538, 0.5708, 0.8538, 0.5708, 0.8538, 0.5441, 0.8538, 0.5708, 0.8538, 0.5974, 0.8538, 0.5974, 0.8538, 0.5708, 0.8538, 0.5974, 0.8538, 0.6241, 0.8538, 0.6241, 0.8538, 0.5974, 0.8538, 0.6241, 0.8538, 0.6507, 0.8538, 0.6507, 0.8538, 0.6241, 0.8538, 0.6507, 0.8538, 0.6773, 0.8538, 0.6773, 0.8538, 0.6507, 0.8538, 0.6773, 0.8538, 0.704, 0.8538, 0.704, 0.8538, 0.6773, 0.125, 0.5164, 0.1462, 0.5164, 0.1462, 0.5441, 0.125, 0.5441, 0.125, 0.5441, 0.1462, 0.5441, 0.1462, 0.5708, 0.125, 0.5708, 0.125, 0.5708, 0.1462, 0.5708, 0.1462, 0.5974, 0.125, 0.5974, 0.125, 0.5974, 0.1462, 0.5974, 0.1462, 0.6241, 0.125, 0.6241, 0.125, 0.6241, 0.1462, 0.6241, 0.1462, 0.6507, 0.125, 0.6507, 0.125, 0.6507, 0.1462, 0.6507, 0.1462, 0.6773, 0.125, 0.6773, 0.125, 0.6773, 0.1462, 0.6773, 0.1462, 0.704, 0.125, 0.704, 0.375, 0.5164, 0.625, 0.5164, 0.625, 0.5441, 0.375, 0.5441, 0.375, 0.5441, 0.625, 0.5441, 0.625, 0.5708, 0.375, 0.5708, 0.375, 0.5708, 0.625, 0.5708, 0.625, 0.5974, 0.375, 0.5974, 0.375, 0.5974, 0.625, 0.5974, 0.625, 0.6241, 0.375, 0.6241, 0.375, 0.6241, 0.625, 0.6241, 0.625, 0.6507, 0.375, 0.6507, 0.375, 0.6507, 0.625, 0.6507, 0.625, 0.6773, 0.375, 0.6773, 0.375, 0.6773, 0.625, 0.6773, 0.625, 0.704, 0.375, 0.704, 0.3502, 0.5164, 0.375, 0.5164, 0.375, 0.5441, 0.3502, 0.5441, 0.3502, 0.5441, 0.375, 0.5441, 0.375, 0.5708, 0.3502, 0.5708, 0.3502, 0.5708, 0.375, 0.5708, 0.375, 0.5974, 0.3502, 0.5974, 0.3502, 0.5974, 0.375, 0.5974, 0.375, 0.6241, 0.3502, 0.6241, 0.3502, 0.6241, 0.375, 0.6241, 0.375, 0.6507, 0.3502, 0.6507, 0.3502, 0.6507, 0.375, 0.6507, 0.375, 0.6773, 0.3502, 0.6773, 0.3502, 0.6773, 0.375, 0.6773, 0.375, 0.704, 0.3502, 0.704, 0.8538, 0.5164, 0.875, 0.5164, 0.875, 0.5441, 0.8538, 0.5441, 0.8538, 0.5441, 0.875, 0.5441, 0.875, 0.5708, 0.8538, 0.5708, 0.8538, 0.5708, 0.875, 0.5708, 0.875, 0.5974, 0.8538, 0.5974, 0.8538, 0.5974, 0.875, 0.5974, 0.875, 0.6241, 0.8538, 0.6241, 0.8538, 0.6241, 0.875, 0.6241, 0.875, 0.6507, 0.8538, 0.6507, 0.8538, 0.6507, 0.875, 0.6507, 0.875, 0.6773, 0.8538, 0.6773, 0.8538, 0.6773, 0.875, 0.6773, 0.875, 0.704, 0.8538, 0.704, 0.375, 0.02046, 0.625, 0.02046, 0.625, 0.04601, 0.375, 0.04601, 0.375, 0.04601, 0.625, 0.04601, 0.625, 0.07265, 0.375, 0.07265, 0.375, 0.07265, 0.625, 0.07265, 0.625, 0.09929, 0.375, 0.09929, 0.375, 0.09929, 0.625, 0.09929, 0.625, 0.1259, 0.375, 0.1259, 0.375, 0.1259, 0.625, 0.1259, 0.625, 0.1526, 0.375, 0.1526, 0.375, 0.1526, 0.625, 0.1526, 0.625, 0.1792, 0.375, 0.1792, 0.375, 0.1792, 0.625, 0.1792, 0.625, 0.2059, 0.375, 0.2059, 0.8538, 0.6773, 0.8538, 0.704, 0.8538, 0.704, 0.8538, 0.6773, 0.8538, 0.6507, 0.8538, 0.6773, 0.8538, 0.6773, 0.8538, 0.6507, 0.8538, 0.6241, 0.8538, 0.6507, 0.8538, 0.6507, 0.8538, 0.6241, 0.8538, 0.5974, 0.8538, 0.6241, 0.8538, 0.6241, 0.8538, 0.5974, 0.8538, 0.5708, 0.8538, 0.5974, 0.8538, 0.5974, 0.8538, 0.5708, 0.8538, 0.5441, 0.8538, 0.5708, 0.8538, 0.5708, 0.8538, 0.5441, 0.8538, 0.5164, 0.8538, 0.5441, 0.8538, 0.5441, 0.8538, 0.5164, 0.6498, 0.5708, 0.6498, 0.5441, 0.6498, 0.5441, 0.6498, 0.5708, 0.6498, 0.5974, 0.6498, 0.5708, 0.6498, 0.5708, 0.6498, 0.5974, 0.6498, 0.6241, 0.6498, 0.5974, 0.6498, 0.5974, 0.6498, 0.6241, 0.6498, 0.6507, 0.6498, 0.6241, 0.6498, 0.6241, 0.6498, 0.6507, 0.6498, 0.6773, 0.6498, 0.6507, 0.6498, 0.6507, 0.6498, 0.6773, 0.6498, 0.704, 0.6498, 0.6773, 0.6498, 0.6773, 0.6498, 0.704, 0.6498, 0.7295, 0.6498, 0.704, 0.6498, 0.704, 0.6498, 0.7295, 0.7198, 0.5164, 0.7878, 0.5164, 0.7878, 0.5164, 0.7198, 0.5164, 0.6498, 0.5164, 0.7198, 0.5164, 0.7198, 0.5164, 0.6498, 0.5164, 0.7878, 0.7295, 0.7198, 0.7295, 0.7198, 0.7295, 0.7878, 0.7295, 0.8538, 0.7295, 0.7878, 0.7295, 0.7878, 0.7295, 0.8538, 0.7295, 0.7198, 0.7295, 0.6498, 0.7295, 0.6498, 0.7295, 0.7198, 0.7295, 0.6498, 0.5441, 0.6498, 0.5164, 0.6498, 0.5164, 0.6498, 0.5441, 0.7878, 0.5164, 0.8538, 0.5164, 0.8538, 0.5164, 0.7878, 0.5164, 0.8538, 0.704, 0.8538, 0.7295, 0.8538, 0.7295, 0.8538, 0.704, 0.7198, 0.5164, 0.7878, 0.5164, 0.7878, 0.5164, 0.7198, 0.5164, 0.7198, 0.5164, 0.7878, 0.5164, 0.7878, 0.5164, 0.7198, 0.5164, 0.7878, 0.5164, 0.7198, 0.5164, 0.7198, 0.5164, 0.7878, 0.5164, 0.7198, 0.5164, 0.7198, 0.5164, 0.7198, 0.5164, 0.7198, 0.5164, 0.7878, 0.7295, 0.7198, 0.7295, 0.7198, 0.7295, 0.7878, 0.7295, 0.7198, 0.7295, 0.7198, 0.7295, 0.7198, 0.7295, 0.7198, 0.7295, 0.7878, 0.7295, 0.7198, 0.7295, 0.7198, 0.7295, 0.7878, 0.7295, 0.7198, 0.7295, 0.7878, 0.7295, 0.7878, 0.7295, 0.7198, 0.7295, 0.7198, 0.7295, 0.7198, 0.7295, 0.7198, 0.7295, 0.7198, 0.7295, 0.7878, 0.7295, 0.7198, 0.7295, 0.7198, 0.7295, 0.7878, 0.7295, 0.7198, 0.5164, 0.7198, 0.5164, 0.7198, 0.5164, 0.7198, 0.5164, 0.7198, 0.5164, 0.7878, 0.5164, 0.7878, 0.5164, 0.7198, 0.5164, 0.8538, 0.6773, 0.8538, 0.704, 0.8538, 0.704, 0.8538, 0.6773, 0.8538, 0.6507, 0.8538, 0.6773, 0.8538, 0.6773, 0.8538, 0.6507, 0.8538, 0.6241, 0.8538, 0.6507, 0.8538, 0.6507, 0.8538, 0.6241, 0.8538, 0.5974, 0.8538, 0.6241, 0.8538, 0.6241, 0.8538, 0.5974, 0.8538, 0.5708, 0.8538, 0.5974, 0.8538, 0.5974, 0.8538, 0.5708, 0.8538, 0.5441, 0.8538, 0.5708, 0.8538, 0.5708, 0.8538, 0.5441, 0.8538, 0.5164, 0.8538, 0.5441, 0.8538, 0.5441, 0.8538, 0.5164, 0.6498, 0.5708, 0.6498, 0.5441, 0.6498, 0.5441, 0.6498, 0.5708, 0.6498, 0.5974, 0.6498, 0.5708, 0.6498, 0.5708, 0.6498, 0.5974, 0.6498, 0.6241, 0.6498, 0.5974, 0.6498, 0.5974, 0.6498, 0.6241, 0.6498, 0.6507, 0.6498, 0.6241, 0.6498, 0.6241, 0.6498, 0.6507, 0.6498, 0.6773, 0.6498, 0.6507, 0.6498, 0.6507, 0.6498, 0.6773, 0.6498, 0.704, 0.6498, 0.6773, 0.6498, 0.6773, 0.6498, 0.704, 0.6498, 0.7295, 0.6498, 0.704, 0.6498, 0.704, 0.6498, 0.7295, 0.7878, 0.5164, 0.7878, 0.5164, 0.7878, 0.5164, 0.7878, 0.5164, 0.6498, 0.5164, 0.7198, 0.5164, 0.7198, 0.5164, 0.6498, 0.5164, 0.7878, 0.7295, 0.7878, 0.7295, 0.7878, 0.7295, 0.7878, 0.7295, 0.8538, 0.7295, 0.7878, 0.7295, 0.7878, 0.7295, 0.8538, 0.7295, 0.7198, 0.7295, 0.6498, 0.7295, 0.6498, 0.7295, 0.7198, 0.7295, 0.6498, 0.5441, 0.6498, 0.5164, 0.6498, 0.5164, 0.6498, 0.5441, 0.7878, 0.5164, 0.8538, 0.5164, 0.8538, 0.5164, 0.7878, 0.5164, 0.8538, 0.704, 0.8538, 0.7295, 0.8538, 0.7295, 0.8538, 0.704])
me_cube_001.update()
me_cylinder_006 = bpy.data.meshes.new('Cylinder.006')
me_cylinder_006.from_pydata([(0.0, 0.1532, -4.958), (0.0, 0.1532, 4.958), (0.03291, 0.1416, -4.958), (0.03291, 0.1416, 4.958), (0.06081, 0.1084, -4.958), (0.06081, 0.1084, 4.958), (0.07945, 0.05864, -4.958), (0.07945, 0.05864, 4.958), (0.08599, 0.0, -4.958), (0.08599, 0.0, 4.958), (0.07945, -0.05864, -4.958), (0.07945, -0.05864, 4.958), (0.06081, -0.1084, -4.958), (0.06081, -0.1084, 4.958), (0.03291, -0.1416, -4.958), (0.03291, -0.1416, 4.958), (0.0, -0.1532, -4.958), (0.0, -0.1532, 4.958), (-0.03291, -0.1416, -4.958), (-0.03291, -0.1416, 4.958), (-0.06081, -0.1084, -4.958), (-0.06081, -0.1084, 4.958), (-0.07945, -0.05864, -4.958), (-0.07945, -0.05864, 4.958), (-0.08599, 0.0, -4.958), (-0.08599, 0.0, 4.958), (-0.07945, 0.05864, -4.958), (-0.07945, 0.05864, 4.958), (-0.06081, 0.1084, -4.958), (-0.06081, 0.1084, 4.958), (-0.03291, 0.1416, -4.958), (-0.03291, 0.1416, 4.958)], [], [(0, 1, 3, 2), (2, 3, 5, 4), (4, 5, 7, 6), (6, 7, 9, 8), (8, 9, 11, 10), (10, 11, 13, 12), (12, 13, 15, 14), (14, 15, 17, 16), (16, 17, 19, 18), (18, 19, 21, 20), (20, 21, 23, 22), (22, 23, 25, 24), (24, 25, 27, 26), (26, 27, 29, 28), (3, 1, 31, 29, 27, 25, 23, 21, 19, 17, 15, 13, 11, 9, 7, 5), (28, 29, 31, 30), (30, 31, 1, 0), (0, 2, 4, 6, 8, 10, 12, 14, 16, 18, 20, 22, 24, 26, 28, 30)])
me_cylinder_006.polygons.foreach_set('use_smooth', [True] * 18)
_uv = me_cylinder_006.uv_layers.new(name='UVMap')
_uv.uv.foreach_set('vector', [1.0, 0.5, 1.0, 1.0, 0.9375, 1.0, 0.9375, 0.5, 0.9375, 0.5, 0.9375, 1.0, 0.875, 1.0, 0.875, 0.5, 0.875, 0.5, 0.875, 1.0, 0.8125, 1.0, 0.8125, 0.5, 0.8125, 0.5, 0.8125, 1.0, 0.75, 1.0, 0.75, 0.5, 0.75, 0.5, 0.75, 1.0, 0.6875, 1.0, 0.6875, 0.5, 0.6875, 0.5, 0.6875, 1.0, 0.625, 1.0, 0.625, 0.5, 0.625, 0.5, 0.625, 1.0, 0.5625, 1.0, 0.5625, 0.5, 0.5625, 0.5, 0.5625, 1.0, 0.5, 1.0, 0.5, 0.5, 0.5, 0.5, 0.5, 1.0, 0.4375, 1.0, 0.4375, 0.5, 0.4375, 0.5, 0.4375, 1.0, 0.375, 1.0, 0.375, 0.5, 0.375, 0.5, 0.375, 1.0, 0.3125, 1.0, 0.3125, 0.5, 0.3125, 0.5, 0.3125, 1.0, 0.25, 1.0, 0.25, 0.5, 0.25, 0.5, 0.25, 1.0, 0.1875, 1.0, 0.1875, 0.5, 0.1875, 0.5, 0.1875, 1.0, 0.125, 1.0, 0.125, 0.5, 0.3418, 0.4717, 0.25, 0.49, 0.1582, 0.4717, 0.08029, 0.4197, 0.02827, 0.3418, 0.01, 0.25, 0.02827, 0.1582, 0.08029, 0.08029, 0.1582, 0.02827, 0.25, 0.01, 0.3418, 0.02827, 0.4197, 0.08029, 0.4717, 0.1582, 0.49, 0.25, 0.4717, 0.3418, 0.4197, 0.4197, 0.125, 0.5, 0.125, 1.0, 0.0625, 1.0, 0.0625, 0.5, 0.0625, 0.5, 0.0625, 1.0, 0.0, 1.0, 0.0, 0.5, 0.75, 0.49, 0.8418, 0.4717, 0.9197, 0.4197, 0.9717, 0.3418, 0.99, 0.25, 0.9717, 0.1582, 0.9197, 0.08029, 0.8418, 0.02827, 0.75, 0.01, 0.6582, 0.02827, 0.5803, 0.08029, 0.5283, 0.1582, 0.51, 0.25, 0.5283, 0.3418, 0.5803, 0.4197, 0.6582, 0.4717])
me_cylinder_006.update()
me_cylinder_008 = bpy.data.meshes.new('Cylinder.008')
me_cylinder_008.from_pydata([(0.0, 0.1532, -4.958), (0.0, 0.1532, 4.958), (0.03291, 0.1416, -4.958), (0.03291, 0.1416, 4.958), (0.06081, 0.1084, -4.958), (0.06081, 0.1084, 4.958), (0.07945, 0.05864, -4.958), (0.07945, 0.05864, 4.958), (0.08599, 0.0, -4.958), (0.08599, 0.0, 4.958), (0.07945, -0.05864, -4.958), (0.07945, -0.05864, 4.958), (0.06081, -0.1084, -4.958), (0.06081, -0.1084, 4.958), (0.03291, -0.1416, -4.958), (0.03291, -0.1416, 4.958), (0.0, -0.1532, -4.958), (0.0, -0.1532, 4.958), (-0.03291, -0.1416, -4.958), (-0.03291, -0.1416, 4.958), (-0.06081, -0.1084, -4.958), (-0.06081, -0.1084, 4.958), (-0.07945, -0.05864, -4.958), (-0.07945, -0.05864, 4.958), (-0.08599, 0.0, -4.958), (-0.08599, 0.0, 4.958), (-0.07945, 0.05864, -4.958), (-0.07945, 0.05864, 4.958), (-0.06081, 0.1084, -4.958), (-0.06081, 0.1084, 4.958), (-0.03291, 0.1416, -4.958), (-0.03291, 0.1416, 4.958)], [], [(0, 1, 3, 2), (2, 3, 5, 4), (4, 5, 7, 6), (6, 7, 9, 8), (8, 9, 11, 10), (10, 11, 13, 12), (12, 13, 15, 14), (14, 15, 17, 16), (16, 17, 19, 18), (18, 19, 21, 20), (20, 21, 23, 22), (22, 23, 25, 24), (24, 25, 27, 26), (26, 27, 29, 28), (3, 1, 31, 29, 27, 25, 23, 21, 19, 17, 15, 13, 11, 9, 7, 5), (28, 29, 31, 30), (30, 31, 1, 0), (0, 2, 4, 6, 8, 10, 12, 14, 16, 18, 20, 22, 24, 26, 28, 30)])
me_cylinder_008.polygons.foreach_set('use_smooth', [True] * 18)
_uv = me_cylinder_008.uv_layers.new(name='UVMap')
_uv.uv.foreach_set('vector', [1.0, 0.5, 1.0, 1.0, 0.9375, 1.0, 0.9375, 0.5, 0.9375, 0.5, 0.9375, 1.0, 0.875, 1.0, 0.875, 0.5, 0.875, 0.5, 0.875, 1.0, 0.8125, 1.0, 0.8125, 0.5, 0.8125, 0.5, 0.8125, 1.0, 0.75, 1.0, 0.75, 0.5, 0.75, 0.5, 0.75, 1.0, 0.6875, 1.0, 0.6875, 0.5, 0.6875, 0.5, 0.6875, 1.0, 0.625, 1.0, 0.625, 0.5, 0.625, 0.5, 0.625, 1.0, 0.5625, 1.0, 0.5625, 0.5, 0.5625, 0.5, 0.5625, 1.0, 0.5, 1.0, 0.5, 0.5, 0.5, 0.5, 0.5, 1.0, 0.4375, 1.0, 0.4375, 0.5, 0.4375, 0.5, 0.4375, 1.0, 0.375, 1.0, 0.375, 0.5, 0.375, 0.5, 0.375, 1.0, 0.3125, 1.0, 0.3125, 0.5, 0.3125, 0.5, 0.3125, 1.0, 0.25, 1.0, 0.25, 0.5, 0.25, 0.5, 0.25, 1.0, 0.1875, 1.0, 0.1875, 0.5, 0.1875, 0.5, 0.1875, 1.0, 0.125, 1.0, 0.125, 0.5, 0.3418, 0.4717, 0.25, 0.49, 0.1582, 0.4717, 0.08029, 0.4197, 0.02827, 0.3418, 0.01, 0.25, 0.02827, 0.1582, 0.08029, 0.08029, 0.1582, 0.02827, 0.25, 0.01, 0.3418, 0.02827, 0.4197, 0.08029, 0.4717, 0.1582, 0.49, 0.25, 0.4717, 0.3418, 0.4197, 0.4197, 0.125, 0.5, 0.125, 1.0, 0.0625, 1.0, 0.0625, 0.5, 0.0625, 0.5, 0.0625, 1.0, 0.0, 1.0, 0.0, 0.5, 0.75, 0.49, 0.8418, 0.4717, 0.9197, 0.4197, 0.9717, 0.3418, 0.99, 0.25, 0.9717, 0.1582, 0.9197, 0.08029, 0.8418, 0.02827, 0.75, 0.01, 0.6582, 0.02827, 0.5803, 0.08029, 0.5283, 0.1582, 0.51, 0.25, 0.5283, 0.3418, 0.5803, 0.4197, 0.6582, 0.4717])
me_cylinder_008.update()
me_cylinder_009 = bpy.data.meshes.new('Cylinder.009')
me_cylinder_009.from_pydata([(0.0, 0.1532, -4.958), (0.0, 0.1532, 4.958), (0.03291, 0.1416, -4.958), (0.03291, 0.1416, 4.958), (0.06081, 0.1084, -4.958), (0.06081, 0.1084, 4.958), (0.07945, 0.05864, -4.958), (0.07945, 0.05864, 4.958), (0.08599, 0.0, -4.958), (0.08599, 0.0, 4.958), (0.07945, -0.05864, -4.958), (0.07945, -0.05864, 4.958), (0.06081, -0.1084, -4.958), (0.06081, -0.1084, 4.958), (0.03291, -0.1416, -4.958), (0.03291, -0.1416, 4.958), (0.0, -0.1532, -4.958), (0.0, -0.1532, 4.958), (-0.03291, -0.1416, -4.958), (-0.03291, -0.1416, 4.958), (-0.06081, -0.1084, -4.958), (-0.06081, -0.1084, 4.958), (-0.07945, -0.05864, -4.958), (-0.07945, -0.05864, 4.958), (-0.08599, 0.0, -4.958), (-0.08599, 0.0, 4.958), (-0.07945, 0.05864, -4.958), (-0.07945, 0.05864, 4.958), (-0.06081, 0.1084, -4.958), (-0.06081, 0.1084, 4.958), (-0.03291, 0.1416, -4.958), (-0.03291, 0.1416, 4.958)], [], [(0, 1, 3, 2), (2, 3, 5, 4), (4, 5, 7, 6), (6, 7, 9, 8), (8, 9, 11, 10), (10, 11, 13, 12), (12, 13, 15, 14), (14, 15, 17, 16), (16, 17, 19, 18), (18, 19, 21, 20), (20, 21, 23, 22), (22, 23, 25, 24), (24, 25, 27, 26), (26, 27, 29, 28), (3, 1, 31, 29, 27, 25, 23, 21, 19, 17, 15, 13, 11, 9, 7, 5), (28, 29, 31, 30), (30, 31, 1, 0), (0, 2, 4, 6, 8, 10, 12, 14, 16, 18, 20, 22, 24, 26, 28, 30)])
me_cylinder_009.polygons.foreach_set('use_smooth', [True] * 18)
_uv = me_cylinder_009.uv_layers.new(name='UVMap')
_uv.uv.foreach_set('vector', [1.0, 0.5, 1.0, 1.0, 0.9375, 1.0, 0.9375, 0.5, 0.9375, 0.5, 0.9375, 1.0, 0.875, 1.0, 0.875, 0.5, 0.875, 0.5, 0.875, 1.0, 0.8125, 1.0, 0.8125, 0.5, 0.8125, 0.5, 0.8125, 1.0, 0.75, 1.0, 0.75, 0.5, 0.75, 0.5, 0.75, 1.0, 0.6875, 1.0, 0.6875, 0.5, 0.6875, 0.5, 0.6875, 1.0, 0.625, 1.0, 0.625, 0.5, 0.625, 0.5, 0.625, 1.0, 0.5625, 1.0, 0.5625, 0.5, 0.5625, 0.5, 0.5625, 1.0, 0.5, 1.0, 0.5, 0.5, 0.5, 0.5, 0.5, 1.0, 0.4375, 1.0, 0.4375, 0.5, 0.4375, 0.5, 0.4375, 1.0, 0.375, 1.0, 0.375, 0.5, 0.375, 0.5, 0.375, 1.0, 0.3125, 1.0, 0.3125, 0.5, 0.3125, 0.5, 0.3125, 1.0, 0.25, 1.0, 0.25, 0.5, 0.25, 0.5, 0.25, 1.0, 0.1875, 1.0, 0.1875, 0.5, 0.1875, 0.5, 0.1875, 1.0, 0.125, 1.0, 0.125, 0.5, 0.3418, 0.4717, 0.25, 0.49, 0.1582, 0.4717, 0.08029, 0.4197, 0.02827, 0.3418, 0.01, 0.25, 0.02827, 0.1582, 0.08029, 0.08029, 0.1582, 0.02827, 0.25, 0.01, 0.3418, 0.02827, 0.4197, 0.08029, 0.4717, 0.1582, 0.49, 0.25, 0.4717, 0.3418, 0.4197, 0.4197, 0.125, 0.5, 0.125, 1.0, 0.0625, 1.0, 0.0625, 0.5, 0.0625, 0.5, 0.0625, 1.0, 0.0, 1.0, 0.0, 0.5, 0.75, 0.49, 0.8418, 0.4717, 0.9197, 0.4197, 0.9717, 0.3418, 0.99, 0.25, 0.9717, 0.1582, 0.9197, 0.08029, 0.8418, 0.02827, 0.75, 0.01, 0.6582, 0.02827, 0.5803, 0.08029, 0.5283, 0.1582, 0.51, 0.25, 0.5283, 0.3418, 0.5803, 0.4197, 0.6582, 0.4717])
me_cylinder_009.update()
me_cylinder_010 = bpy.data.meshes.new('Cylinder.010')
me_cylinder_010.from_pydata([(0.0, 0.1532, -4.958), (0.0, 0.1532, 4.958), (0.03291, 0.1416, -4.958), (0.03291, 0.1416, 4.958), (0.06081, 0.1084, -4.958), (0.06081, 0.1084, 4.958), (0.07945, 0.05864, -4.958), (0.07945, 0.05864, 4.958), (0.08599, 0.0, -4.958), (0.08599, 0.0, 4.958), (0.07945, -0.05864, -4.958), (0.07945, -0.05864, 4.958), (0.06081, -0.1084, -4.958), (0.06081, -0.1084, 4.958), (0.03291, -0.1416, -4.958), (0.03291, -0.1416, 4.958), (0.0, -0.1532, -4.958), (0.0, -0.1532, 4.958), (-0.03291, -0.1416, -4.958), (-0.03291, -0.1416, 4.958), (-0.06081, -0.1084, -4.958), (-0.06081, -0.1084, 4.958), (-0.07945, -0.05864, -4.958), (-0.07945, -0.05864, 4.958), (-0.08599, 0.0, -4.958), (-0.08599, 0.0, 4.958), (-0.07945, 0.05864, -4.958), (-0.07945, 0.05864, 4.958), (-0.06081, 0.1084, -4.958), (-0.06081, 0.1084, 4.958), (-0.03291, 0.1416, -4.958), (-0.03291, 0.1416, 4.958)], [], [(0, 1, 3, 2), (2, 3, 5, 4), (4, 5, 7, 6), (6, 7, 9, 8), (8, 9, 11, 10), (10, 11, 13, 12), (12, 13, 15, 14), (14, 15, 17, 16), (16, 17, 19, 18), (18, 19, 21, 20), (20, 21, 23, 22), (22, 23, 25, 24), (24, 25, 27, 26), (26, 27, 29, 28), (3, 1, 31, 29, 27, 25, 23, 21, 19, 17, 15, 13, 11, 9, 7, 5), (28, 29, 31, 30), (30, 31, 1, 0), (0, 2, 4, 6, 8, 10, 12, 14, 16, 18, 20, 22, 24, 26, 28, 30)])
me_cylinder_010.polygons.foreach_set('use_smooth', [True] * 18)
_uv = me_cylinder_010.uv_layers.new(name='UVMap')
_uv.uv.foreach_set('vector', [1.0, 0.5, 1.0, 1.0, 0.9375, 1.0, 0.9375, 0.5, 0.9375, 0.5, 0.9375, 1.0, 0.875, 1.0, 0.875, 0.5, 0.875, 0.5, 0.875, 1.0, 0.8125, 1.0, 0.8125, 0.5, 0.8125, 0.5, 0.8125, 1.0, 0.75, 1.0, 0.75, 0.5, 0.75, 0.5, 0.75, 1.0, 0.6875, 1.0, 0.6875, 0.5, 0.6875, 0.5, 0.6875, 1.0, 0.625, 1.0, 0.625, 0.5, 0.625, 0.5, 0.625, 1.0, 0.5625, 1.0, 0.5625, 0.5, 0.5625, 0.5, 0.5625, 1.0, 0.5, 1.0, 0.5, 0.5, 0.5, 0.5, 0.5, 1.0, 0.4375, 1.0, 0.4375, 0.5, 0.4375, 0.5, 0.4375, 1.0, 0.375, 1.0, 0.375, 0.5, 0.375, 0.5, 0.375, 1.0, 0.3125, 1.0, 0.3125, 0.5, 0.3125, 0.5, 0.3125, 1.0, 0.25, 1.0, 0.25, 0.5, 0.25, 0.5, 0.25, 1.0, 0.1875, 1.0, 0.1875, 0.5, 0.1875, 0.5, 0.1875, 1.0, 0.125, 1.0, 0.125, 0.5, 0.3418, 0.4717, 0.25, 0.49, 0.1582, 0.4717, 0.08029, 0.4197, 0.02827, 0.3418, 0.01, 0.25, 0.02827, 0.1582, 0.08029, 0.08029, 0.1582, 0.02827, 0.25, 0.01, 0.3418, 0.02827, 0.4197, 0.08029, 0.4717, 0.1582, 0.49, 0.25, 0.4717, 0.3418, 0.4197, 0.4197, 0.125, 0.5, 0.125, 1.0, 0.0625, 1.0, 0.0625, 0.5, 0.0625, 0.5, 0.0625, 1.0, 0.0, 1.0, 0.0, 0.5, 0.75, 0.49, 0.8418, 0.4717, 0.9197, 0.4197, 0.9717, 0.3418, 0.99, 0.25, 0.9717, 0.1582, 0.9197, 0.08029, 0.8418, 0.02827, 0.75, 0.01, 0.6582, 0.02827, 0.5803, 0.08029, 0.5283, 0.1582, 0.51, 0.25, 0.5283, 0.3418, 0.5803, 0.4197, 0.6582, 0.4717])
me_cylinder_010.update()
me_cylinder_011 = bpy.data.meshes.new('Cylinder.011')
me_cylinder_011.from_pydata([(0.0, 0.1532, -4.958), (0.0, 0.1532, 4.958), (0.03291, 0.1416, -4.958), (0.03291, 0.1416, 4.958), (0.06081, 0.1084, -4.958), (0.06081, 0.1084, 4.958), (0.07945, 0.05864, -4.958), (0.07945, 0.05864, 4.958), (0.08599, 0.0, -4.958), (0.08599, 0.0, 4.958), (0.07945, -0.05864, -4.958), (0.07945, -0.05864, 4.958), (0.06081, -0.1084, -4.958), (0.06081, -0.1084, 4.958), (0.03291, -0.1416, -4.958), (0.03291, -0.1416, 4.958), (0.0, -0.1532, -4.958), (0.0, -0.1532, 4.958), (-0.03291, -0.1416, -4.958), (-0.03291, -0.1416, 4.958), (-0.06081, -0.1084, -4.958), (-0.06081, -0.1084, 4.958), (-0.07945, -0.05864, -4.958), (-0.07945, -0.05864, 4.958), (-0.08599, 0.0, -4.958), (-0.08599, 0.0, 4.958), (-0.07945, 0.05864, -4.958), (-0.07945, 0.05864, 4.958), (-0.06081, 0.1084, -4.958), (-0.06081, 0.1084, 4.958), (-0.03291, 0.1416, -4.958), (-0.03291, 0.1416, 4.958), (0.0, 0.1532, -4.958), (0.03291, 0.1416, -4.958), (0.06081, 0.1084, -4.958), (0.07945, 0.05864, -4.958), (0.08599, 0.0, -4.958), (0.07945, -0.05864, -4.958), (0.06081, -0.1084, -4.958), (0.03291, -0.1416, -4.958), (0.0, -0.1532, -4.958), (-0.03291, -0.1416, -4.958), (-0.06081, -0.1084, -4.958), (-0.07945, -0.05864, -4.958), (-0.08599, 0.0, -4.958), (-0.07945, 0.05864, -4.958), (-0.06081, 0.1084, -4.958), (-0.03291, 0.1416, -4.958)], [], [(32, 1, 3, 33), (33, 3, 5, 34), (34, 5, 7, 35), (35, 7, 9, 36), (36, 9, 11, 37), (37, 11, 13, 38), (38, 13, 15, 39), (39, 15, 17, 40), (40, 17, 19, 41), (41, 19, 21, 42), (42, 21, 23, 43), (43, 23, 25, 44), (44, 25, 27, 45), (45, 27, 29, 46), (3, 1, 31, 29, 27, 25, 23, 21, 19, 17, 15, 13, 11, 9, 7, 5), (46, 29, 31, 47), (47, 31, 1, 32), (0, 2, 4, 6, 8, 10, 12, 14, 16, 18, 20, 22, 24, 26, 28, 30), (2, 0, 32, 33), (4, 2, 33, 34), (6, 4, 34, 35), (8, 6, 35, 36), (10, 8, 36, 37), (12, 10, 37, 38), (14, 12, 38, 39), (16, 14, 39, 40), (18, 16, 40, 41), (20, 18, 41, 42), (22, 20, 42, 43), (24, 22, 43, 44), (26, 24, 44, 45), (28, 26, 45, 46), (30, 28, 46, 47), (0, 30, 47, 32)])
me_cylinder_011.polygons.foreach_set('use_smooth', [True] * 34)
_uv = me_cylinder_011.uv_layers.new(name='UVMap')
_uv.uv.foreach_set('vector', [1.0, 0.5, 1.0, 1.0, 0.9375, 1.0, 0.9375, 0.5, 0.9375, 0.5, 0.9375, 1.0, 0.875, 1.0, 0.875, 0.5, 0.875, 0.5, 0.875, 1.0, 0.8125, 1.0, 0.8125, 0.5, 0.8125, 0.5, 0.8125, 1.0, 0.75, 1.0, 0.75, 0.5, 0.75, 0.5, 0.75, 1.0, 0.6875, 1.0, 0.6875, 0.5, 0.6875, 0.5, 0.6875, 1.0, 0.625, 1.0, 0.625, 0.5, 0.625, 0.5, 0.625, 1.0, 0.5625, 1.0, 0.5625, 0.5, 0.5625, 0.5, 0.5625, 1.0, 0.5, 1.0, 0.5, 0.5, 0.5, 0.5, 0.5, 1.0, 0.4375, 1.0, 0.4375, 0.5, 0.4375, 0.5, 0.4375, 1.0, 0.375, 1.0, 0.375, 0.5, 0.375, 0.5, 0.375, 1.0, 0.3125, 1.0, 0.3125, 0.5, 0.3125, 0.5, 0.3125, 1.0, 0.25, 1.0, 0.25, 0.5, 0.25, 0.5, 0.25, 1.0, 0.1875, 1.0, 0.1875, 0.5, 0.1875, 0.5, 0.1875, 1.0, 0.125, 1.0, 0.125, 0.5, 0.3418, 0.4717, 0.25, 0.49, 0.1582, 0.4717, 0.08029, 0.4197, 0.02827, 0.3418, 0.01, 0.25, 0.02827, 0.1582, 0.08029, 0.08029, 0.1582, 0.02827, 0.25, 0.01, 0.3418, 0.02827, 0.4197, 0.08029, 0.4717, 0.1582, 0.49, 0.25, 0.4717, 0.3418, 0.4197, 0.4197, 0.125, 0.5, 0.125, 1.0, 0.0625, 1.0, 0.0625, 0.5, 0.0625, 0.5, 0.0625, 1.0, 0.0, 1.0, 0.0, 0.5, 0.75, 0.49, 0.8418, 0.4717, 0.9197, 0.4197, 0.9717, 0.3418, 0.99, 0.25, 0.9717, 0.1582, 0.9197, 0.08029, 0.8418, 0.02827, 0.75, 0.01, 0.6582, 0.02827, 0.5803, 0.08029, 0.5283, 0.1582, 0.51, 0.25, 0.5283, 0.3418, 0.5803, 0.4197, 0.6582, 0.4717, 0.8418, 0.4717, 0.75, 0.49, 0.75, 0.49, 0.8418, 0.4717, 0.9197, 0.4197, 0.8418, 0.4717, 0.8418, 0.4717, 0.9197, 0.4197, 0.9717, 0.3418, 0.9197, 0.4197, 0.9197, 0.4197, 0.9717, 0.3418, 0.99, 0.25, 0.9717, 0.3418, 0.9717, 0.3418, 0.99, 0.25, 0.9717, 0.1582, 0.99, 0.25, 0.99, 0.25, 0.9717, 0.1582, 0.9197, 0.08029, 0.9717, 0.1582, 0.9717, 0.1582, 0.9197, 0.08029, 0.8418, 0.02827, 0.9197, 0.08029, 0.9197, 0.08029, 0.8418, 0.02827, 0.75, 0.01, 0.8418, 0.02827, 0.8418, 0.02827, 0.75, 0.01, 0.6582, 0.02827, 0.75, 0.01, 0.75, 0.01, 0.6582, 0.02827, 0.5803, 0.08029, 0.6582, 0.02827, 0.6582, 0.02827, 0.5803, 0.08029, 0.5283, 0.1582, 0.5803, 0.08029, 0.5803, 0.08029, 0.5283, 0.1582, 0.51, 0.25, 0.5283, 0.1582, 0.5283, 0.1582, 0.51, 0.25, 0.5283, 0.3418, 0.51, 0.25, 0.51, 0.25, 0.5283, 0.3418, 0.5803, 0.4197, 0.5283, 0.3418, 0.5283, 0.3418, 0.5803, 0.4197, 0.6582, 0.4717, 0.5803, 0.4197, 0.5803, 0.4197, 0.6582, 0.4717, 0.75, 0.49, 0.6582, 0.4717, 0.6582, 0.4717, 0.75, 0.49])
me_cylinder_011.update()
me_cylinder_012 = bpy.data.meshes.new('Cylinder.012')
me_cylinder_012.from_pydata([(0.0, 0.1532, -4.958), (0.0, 0.1532, 4.958), (0.03291, 0.1416, -4.958), (0.03291, 0.1416, 4.958), (0.06081, 0.1084, -4.958), (0.06081, 0.1084, 4.958), (0.07945, 0.05864, -4.958), (0.07945, 0.05864, 4.958), (0.08599, 0.0, -4.958), (0.08599, 0.0, 4.958), (0.07945, -0.05864, -4.958), (0.07945, -0.05864, 4.958), (0.06081, -0.1084, -4.958), (0.06081, -0.1084, 4.958), (0.03291, -0.1416, -4.958), (0.03291, -0.1416, 4.958), (0.0, -0.1532, -4.958), (0.0, -0.1532, 4.958), (-0.03291, -0.1416, -4.958), (-0.03291, -0.1416, 4.958), (-0.06081, -0.1084, -4.958), (-0.06081, -0.1084, 4.958), (-0.07945, -0.05864, -4.958), (-0.07945, -0.05864, 4.958), (-0.08599, 0.0, -4.958), (-0.08599, 0.0, 4.958), (-0.07945, 0.05864, -4.958), (-0.07945, 0.05864, 4.958), (-0.06081, 0.1084, -4.958), (-0.06081, 0.1084, 4.958), (-0.03291, 0.1416, -4.958), (-0.03291, 0.1416, 4.958)], [], [(0, 1, 3, 2), (2, 3, 5, 4), (4, 5, 7, 6), (6, 7, 9, 8), (8, 9, 11, 10), (10, 11, 13, 12), (12, 13, 15, 14), (14, 15, 17, 16), (16, 17, 19, 18), (18, 19, 21, 20), (20, 21, 23, 22), (22, 23, 25, 24), (24, 25, 27, 26), (26, 27, 29, 28), (3, 1, 31, 29, 27, 25, 23, 21, 19, 17, 15, 13, 11, 9, 7, 5), (28, 29, 31, 30), (30, 31, 1, 0), (0, 2, 4, 6, 8, 10, 12, 14, 16, 18, 20, 22, 24, 26, 28, 30)])
me_cylinder_012.polygons.foreach_set('use_smooth', [True] * 18)
_uv = me_cylinder_012.uv_layers.new(name='UVMap')
_uv.uv.foreach_set('vector', [1.0, 0.5, 1.0, 1.0, 0.9375, 1.0, 0.9375, 0.5, 0.9375, 0.5, 0.9375, 1.0, 0.875, 1.0, 0.875, 0.5, 0.875, 0.5, 0.875, 1.0, 0.8125, 1.0, 0.8125, 0.5, 0.8125, 0.5, 0.8125, 1.0, 0.75, 1.0, 0.75, 0.5, 0.75, 0.5, 0.75, 1.0, 0.6875, 1.0, 0.6875, 0.5, 0.6875, 0.5, 0.6875, 1.0, 0.625, 1.0, 0.625, 0.5, 0.625, 0.5, 0.625, 1.0, 0.5625, 1.0, 0.5625, 0.5, 0.5625, 0.5, 0.5625, 1.0, 0.5, 1.0, 0.5, 0.5, 0.5, 0.5, 0.5, 1.0, 0.4375, 1.0, 0.4375, 0.5, 0.4375, 0.5, 0.4375, 1.0, 0.375, 1.0, 0.375, 0.5, 0.375, 0.5, 0.375, 1.0, 0.3125, 1.0, 0.3125, 0.5, 0.3125, 0.5, 0.3125, 1.0, 0.25, 1.0, 0.25, 0.5, 0.25, 0.5, 0.25, 1.0, 0.1875, 1.0, 0.1875, 0.5, 0.1875, 0.5, 0.1875, 1.0, 0.125, 1.0, 0.125, 0.5, 0.3418, 0.4717, 0.25, 0.49, 0.1582, 0.4717, 0.08029, 0.4197, 0.02827, 0.3418, 0.01, 0.25, 0.02827, 0.1582, 0.08029, 0.08029, 0.1582, 0.02827, 0.25, 0.01, 0.3418, 0.02827, 0.4197, 0.08029, 0.4717, 0.1582, 0.49, 0.25, 0.4717, 0.3418, 0.4197, 0.4197, 0.125, 0.5, 0.125, 1.0, 0.0625, 1.0, 0.0625, 0.5, 0.0625, 0.5, 0.0625, 1.0, 0.0, 1.0, 0.0, 0.5, 0.75, 0.49, 0.8418, 0.4717, 0.9197, 0.4197, 0.9717, 0.3418, 0.99, 0.25, 0.9717, 0.1582, 0.9197, 0.08029, 0.8418, 0.02827, 0.75, 0.01, 0.6582, 0.02827, 0.5803, 0.08029, 0.5283, 0.1582, 0.51, 0.25, 0.5283, 0.3418, 0.5803, 0.4197, 0.6582, 0.4717])
me_cylinder_012.update()
me_cylinder_013 = bpy.data.meshes.new('Cylinder.013')
me_cylinder_013.from_pydata([(0.0, 0.1532, -4.958), (0.0, 0.1532, 4.958), (0.03291, 0.1416, -4.958), (0.03291, 0.1416, 4.958), (0.06081, 0.1084, -4.958), (0.06081, 0.1084, 4.958), (0.07945, 0.05864, -4.958), (0.07945, 0.05864, 4.958), (0.08599, 0.0, -4.958), (0.08599, 0.0, 4.958), (0.07945, -0.05864, -4.958), (0.07945, -0.05864, 4.958), (0.06081, -0.1084, -4.958), (0.06081, -0.1084, 4.958), (0.03291, -0.1416, -4.958), (0.03291, -0.1416, 4.958), (0.0, -0.1532, -4.958), (0.0, -0.1532, 4.958), (-0.03291, -0.1416, -4.958), (-0.03291, -0.1416, 4.958), (-0.06081, -0.1084, -4.958), (-0.06081, -0.1084, 4.958), (-0.07945, -0.05864, -4.958), (-0.07945, -0.05864, 4.958), (-0.08599, 0.0, -4.958), (-0.08599, 0.0, 4.958), (-0.07945, 0.05864, -4.958), (-0.07945, 0.05864, 4.958), (-0.06081, 0.1084, -4.958), (-0.06081, 0.1084, 4.958), (-0.03291, 0.1416, -4.958), (-0.03291, 0.1416, 4.958)], [], [(0, 1, 3, 2), (2, 3, 5, 4), (4, 5, 7, 6), (6, 7, 9, 8), (8, 9, 11, 10), (10, 11, 13, 12), (12, 13, 15, 14), (14, 15, 17, 16), (16, 17, 19, 18), (18, 19, 21, 20), (20, 21, 23, 22), (22, 23, 25, 24), (24, 25, 27, 26), (26, 27, 29, 28), (3, 1, 31, 29, 27, 25, 23, 21, 19, 17, 15, 13, 11, 9, 7, 5), (28, 29, 31, 30), (30, 31, 1, 0), (0, 2, 4, 6, 8, 10, 12, 14, 16, 18, 20, 22, 24, 26, 28, 30)])
me_cylinder_013.polygons.foreach_set('use_smooth', [True] * 18)
_uv = me_cylinder_013.uv_layers.new(name='UVMap')
_uv.uv.foreach_set('vector', [1.0, 0.5, 1.0, 1.0, 0.9375, 1.0, 0.9375, 0.5, 0.9375, 0.5, 0.9375, 1.0, 0.875, 1.0, 0.875, 0.5, 0.875, 0.5, 0.875, 1.0, 0.8125, 1.0, 0.8125, 0.5, 0.8125, 0.5, 0.8125, 1.0, 0.75, 1.0, 0.75, 0.5, 0.75, 0.5, 0.75, 1.0, 0.6875, 1.0, 0.6875, 0.5, 0.6875, 0.5, 0.6875, 1.0, 0.625, 1.0, 0.625, 0.5, 0.625, 0.5, 0.625, 1.0, 0.5625, 1.0, 0.5625, 0.5, 0.5625, 0.5, 0.5625, 1.0, 0.5, 1.0, 0.5, 0.5, 0.5, 0.5, 0.5, 1.0, 0.4375, 1.0, 0.4375, 0.5, 0.4375, 0.5, 0.4375, 1.0, 0.375, 1.0, 0.375, 0.5, 0.375, 0.5, 0.375, 1.0, 0.3125, 1.0, 0.3125, 0.5, 0.3125, 0.5, 0.3125, 1.0, 0.25, 1.0, 0.25, 0.5, 0.25, 0.5, 0.25, 1.0, 0.1875, 1.0, 0.1875, 0.5, 0.1875, 0.5, 0.1875, 1.0, 0.125, 1.0, 0.125, 0.5, 0.3418, 0.4717, 0.25, 0.49, 0.1582, 0.4717, 0.08029, 0.4197, 0.02827, 0.3418, 0.01, 0.25, 0.02827, 0.1582, 0.08029, 0.08029, 0.1582, 0.02827, 0.25, 0.01, 0.3418, 0.02827, 0.4197, 0.08029, 0.4717, 0.1582, 0.49, 0.25, 0.4717, 0.3418, 0.4197, 0.4197, 0.125, 0.5, 0.125, 1.0, 0.0625, 1.0, 0.0625, 0.5, 0.0625, 0.5, 0.0625, 1.0, 0.0, 1.0, 0.0, 0.5, 0.75, 0.49, 0.8418, 0.4717, 0.9197, 0.4197, 0.9717, 0.3418, 0.99, 0.25, 0.9717, 0.1582, 0.9197, 0.08029, 0.8418, 0.02827, 0.75, 0.01, 0.6582, 0.02827, 0.5803, 0.08029, 0.5283, 0.1582, 0.51, 0.25, 0.5283, 0.3418, 0.5803, 0.4197, 0.6582, 0.4717])
me_cylinder_013.update()
me_cylinder_014 = bpy.data.meshes.new('Cylinder.014')
me_cylinder_014.from_pydata([(0.0, 0.1532, -4.958), (0.0, 0.1532, 4.958), (0.03291, 0.1416, -4.958), (0.03291, 0.1416, 4.958), (0.06081, 0.1084, -4.958), (0.06081, 0.1084, 4.958), (0.07945, 0.05864, -4.958), (0.07945, 0.05864, 4.958), (0.08599, 0.0, -4.958), (0.08599, 0.0, 4.958), (0.07945, -0.05864, -4.958), (0.07945, -0.05864, 4.958), (0.06081, -0.1084, -4.958), (0.06081, -0.1084, 4.958), (0.03291, -0.1416, -4.958), (0.03291, -0.1416, 4.958), (0.0, -0.1532, -4.958), (0.0, -0.1532, 4.958), (-0.03291, -0.1416, -4.958), (-0.03291, -0.1416, 4.958), (-0.06081, -0.1084, -4.958), (-0.06081, -0.1084, 4.958), (-0.07945, -0.05864, -4.958), (-0.07945, -0.05864, 4.958), (-0.08599, 0.0, -4.958), (-0.08599, 0.0, 4.958), (-0.07945, 0.05864, -4.958), (-0.07945, 0.05864, 4.958), (-0.06081, 0.1084, -4.958), (-0.06081, 0.1084, 4.958), (-0.03291, 0.1416, -4.958), (-0.03291, 0.1416, 4.958)], [], [(0, 1, 3, 2), (2, 3, 5, 4), (4, 5, 7, 6), (6, 7, 9, 8), (8, 9, 11, 10), (10, 11, 13, 12), (12, 13, 15, 14), (14, 15, 17, 16), (16, 17, 19, 18), (18, 19, 21, 20), (20, 21, 23, 22), (22, 23, 25, 24), (24, 25, 27, 26), (26, 27, 29, 28), (3, 1, 31, 29, 27, 25, 23, 21, 19, 17, 15, 13, 11, 9, 7, 5), (28, 29, 31, 30), (30, 31, 1, 0), (0, 2, 4, 6, 8, 10, 12, 14, 16, 18, 20, 22, 24, 26, 28, 30)])
me_cylinder_014.polygons.foreach_set('use_smooth', [True] * 18)
_uv = me_cylinder_014.uv_layers.new(name='UVMap')
_uv.uv.foreach_set('vector', [1.0, 0.5, 1.0, 1.0, 0.9375, 1.0, 0.9375, 0.5, 0.9375, 0.5, 0.9375, 1.0, 0.875, 1.0, 0.875, 0.5, 0.875, 0.5, 0.875, 1.0, 0.8125, 1.0, 0.8125, 0.5, 0.8125, 0.5, 0.8125, 1.0, 0.75, 1.0, 0.75, 0.5, 0.75, 0.5, 0.75, 1.0, 0.6875, 1.0, 0.6875, 0.5, 0.6875, 0.5, 0.6875, 1.0, 0.625, 1.0, 0.625, 0.5, 0.625, 0.5, 0.625, 1.0, 0.5625, 1.0, 0.5625, 0.5, 0.5625, 0.5, 0.5625, 1.0, 0.5, 1.0, 0.5, 0.5, 0.5, 0.5, 0.5, 1.0, 0.4375, 1.0, 0.4375, 0.5, 0.4375, 0.5, 0.4375, 1.0, 0.375, 1.0, 0.375, 0.5, 0.375, 0.5, 0.375, 1.0, 0.3125, 1.0, 0.3125, 0.5, 0.3125, 0.5, 0.3125, 1.0, 0.25, 1.0, 0.25, 0.5, 0.25, 0.5, 0.25, 1.0, 0.1875, 1.0, 0.1875, 0.5, 0.1875, 0.5, 0.1875, 1.0, 0.125, 1.0, 0.125, 0.5, 0.3418, 0.4717, 0.25, 0.49, 0.1582, 0.4717, 0.08029, 0.4197, 0.02827, 0.3418, 0.01, 0.25, 0.02827, 0.1582, 0.08029, 0.08029, 0.1582, 0.02827, 0.25, 0.01, 0.3418, 0.02827, 0.4197, 0.08029, 0.4717, 0.1582, 0.49, 0.25, 0.4717, 0.3418, 0.4197, 0.4197, 0.125, 0.5, 0.125, 1.0, 0.0625, 1.0, 0.0625, 0.5, 0.0625, 0.5, 0.0625, 1.0, 0.0, 1.0, 0.0, 0.5, 0.75, 0.49, 0.8418, 0.4717, 0.9197, 0.4197, 0.9717, 0.3418, 0.99, 0.25, 0.9717, 0.1582, 0.9197, 0.08029, 0.8418, 0.02827, 0.75, 0.01, 0.6582, 0.02827, 0.5803, 0.08029, 0.5283, 0.1582, 0.51, 0.25, 0.5283, 0.3418, 0.5803, 0.4197, 0.6582, 0.4717])
me_cylinder_014.update()

# ---- objects
ob_cube = bpy.data.objects.new('Cube', me_cube_001)
ob_cylinder_006 = bpy.data.objects.new('Cylinder.006', me_cylinder_006)
ob_cylinder_001 = bpy.data.objects.new('Cylinder.001', me_cylinder_008)
ob_cylinder_002 = bpy.data.objects.new('Cylinder.002', me_cylinder_009)
ob_cylinder_003 = bpy.data.objects.new('Cylinder.003', me_cylinder_010)
ob_cylinder_004 = bpy.data.objects.new('Cylinder.004', me_cylinder_011)
ob_cylinder_005 = bpy.data.objects.new('Cylinder.005', me_cylinder_012)
ob_cylinder_007 = bpy.data.objects.new('Cylinder.007', me_cylinder_013)
ob_cylinder_008 = bpy.data.objects.new('Cylinder.008', me_cylinder_014)

# ---- transforms, parenting, visibility, modifiers, constraints
ob_cube.location = (3.412, -5.069, 3.765)
ob_cube.scale = (1.0, 1.0, 1.149)
ob_cylinder_006.location = (3.236, -8.818, 4.318)
ob_cylinder_006.rotation_euler = (0.0, 1.571, 0.0)
ob_cylinder_006.scale = (0.3583, 0.3583, 1.0)
_m = ob_cylinder_006.modifiers.new('Smooth by Angle', 'NODES')
_m.node_group = ng_smooth_by_angle_006
_m.use_pin_to_last = True
_m.show_group_selector = False
ob_cylinder_001.location = (3.236, -7.778, 4.318)
ob_cylinder_001.rotation_euler = (0.0, 1.571, 0.0)
ob_cylinder_001.scale = (0.3583, 0.3583, 1.0)
_m = ob_cylinder_001.modifiers.new('Smooth by Angle', 'NODES')
_m.node_group = ng_smooth_by_angle_008
_m.use_pin_to_last = True
_m.show_group_selector = False
ob_cylinder_002.location = (3.236, -6.734, 4.318)
ob_cylinder_002.rotation_euler = (0.0, 1.571, 0.0)
ob_cylinder_002.scale = (0.3583, 0.3583, 1.0)
_m = ob_cylinder_002.modifiers.new('Smooth by Angle', 'NODES')
_m.node_group = ng_smooth_by_angle_009
_m.use_pin_to_last = True
_m.show_group_selector = False
ob_cylinder_003.location = (3.236, -5.701, 4.318)
ob_cylinder_003.rotation_euler = (0.0, 1.571, 0.0)
ob_cylinder_003.scale = (0.3583, 0.3583, 1.0)
_m = ob_cylinder_003.modifiers.new('Smooth by Angle', 'NODES')
_m.node_group = ng_smooth_by_angle_010
_m.use_pin_to_last = True
_m.show_group_selector = False
ob_cylinder_004.location = (3.236, -4.511, 4.318)
ob_cylinder_004.rotation_euler = (0.0, 1.571, 0.0)
ob_cylinder_004.scale = (0.3583, 0.3583, 1.0)
_m = ob_cylinder_004.modifiers.new('Smooth by Angle', 'NODES')
_m.node_group = ng_smooth_by_angle_011
_m.use_pin_to_last = True
_m.show_group_selector = False
ob_cylinder_005.location = (3.236, -3.478, 4.318)
ob_cylinder_005.rotation_euler = (0.0, 1.571, 0.0)
ob_cylinder_005.scale = (0.3583, 0.3583, 1.0)
_m = ob_cylinder_005.modifiers.new('Smooth by Angle', 'NODES')
_m.node_group = ng_smooth_by_angle_012
_m.use_pin_to_last = True
_m.show_group_selector = False
ob_cylinder_007.location = (3.236, -2.413, 4.318)
ob_cylinder_007.rotation_euler = (0.0, 1.571, 0.0)
ob_cylinder_007.scale = (0.3583, 0.3583, 1.0)
_m = ob_cylinder_007.modifiers.new('Smooth by Angle', 'NODES')
_m.node_group = ng_smooth_by_angle_013
_m.use_pin_to_last = True
_m.show_group_selector = False
ob_cylinder_008.location = (3.236, -1.384, 4.318)
ob_cylinder_008.rotation_euler = (0.0, 1.571, 0.0)
ob_cylinder_008.scale = (0.3583, 0.3583, 1.0)
_m = ob_cylinder_008.modifiers.new('Smooth by Angle', 'NODES')
_m.node_group = ng_smooth_by_angle_014
_m.use_pin_to_last = True
_m.show_group_selector = False

# ---- collection membership
col_collection.objects.link(ob_cube)
col_collection.objects.link(ob_cylinder_006)
col_collection.objects.link(ob_cylinder_001)
col_collection.objects.link(ob_cylinder_002)
col_collection.objects.link(ob_cylinder_003)
col_collection.objects.link(ob_cylinder_004)
col_collection.objects.link(ob_cylinder_005)
col_collection.objects.link(ob_cylinder_007)
col_collection.objects.link(ob_cylinder_008)

# ---- scene / render settings (as saved in the file)
scene.frame_start = 1; scene.frame_end = 250; scene.frame_set(0)
scene.render.engine = 'BLENDER_EEVEE_NEXT'
bpy.context.view_layer.update()

# ---- added for rendering (the .blend has no active camera and no usable light): camera, sun
cam_auto = bpy.data.cameras.new('AutoCamera')
cam_auto.lens = 50.0
cam_auto.sensor_width = 36.0
cam_auto.clip_end = 1000.0
ob_auto_camera = bpy.data.objects.new('AutoCamera', cam_auto)
scene.collection.objects.link(ob_auto_camera)
ob_auto_camera.location = (16.9963, -21.5821, 13.2414)
ob_auto_camera.rotation_euler = (1.09748, -7.21219e-08, 0.694738)
scene.camera = ob_auto_camera
light_auto_sun = bpy.data.lights.new('AutoSun', 'SUN')
light_auto_sun.energy = 3.0
light_auto_sun.angle = 0.0523599
ob_auto_sun = bpy.data.objects.new('AutoSun', light_auto_sun)
scene.collection.objects.link(ob_auto_sun)
ob_auto_sun.rotation_euler = (0.872665, 0.174533, 0.523599)
bpy.context.view_layer.update()
